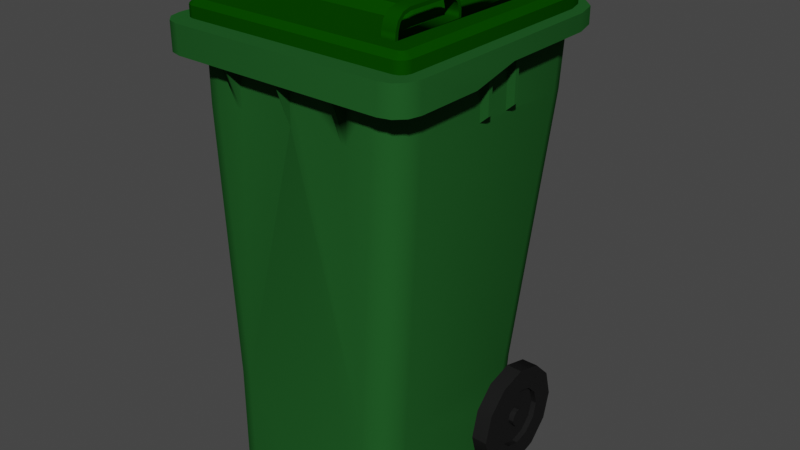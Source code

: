 # Source: Tong_Sampah_besar.blend  (saved by Blender 3.3.6; exported with 4.5.12 LTS)
import bpy
from mathutils import Matrix  # noqa: F401  (used for matrix-valued properties, if any)

bpy.ops.wm.read_factory_settings(use_empty=True)
scene = bpy.context.scene
scene.name = 'Scene'

# ---- collections
col_collection = bpy.data.collections.new('Collection'); scene.collection.children.link(col_collection)

# ---- materials (node trees are filled in below, after node groups)
mat_badan = bpy.data.materials.new('badan')
mat_badan.diffuse_color = (0.016, 0.09531, 0.02029, 1.0)
mat_roda = bpy.data.materials.new('roda')
mat_roda.diffuse_color = (0.01266, 0.01266, 0.01266, 1.0)
mat_kepala = bpy.data.materials.new('kepala')
mat_kepala.diffuse_color = (0.001997, 0.05591, 0.0, 1.0)

# ---- node groups
ng_auto_smooth = bpy.data.node_groups.new('Auto Smooth', 'GeometryNodeTree')
_s = ng_auto_smooth.interface.new_socket(name='Geometry', in_out='OUTPUT', socket_type='NodeSocketGeometry')
_s = ng_auto_smooth.interface.new_socket(name='Geometry', in_out='INPUT', socket_type='NodeSocketGeometry')
_s = ng_auto_smooth.interface.new_socket(name='Angle', in_out='INPUT', socket_type='NodeSocketFloat')
_s.subtype = 'ANGLE'
_s.min_value = 0.0
_s.max_value = 3.142
ng_auto_smooth.is_modifier = True
_N = ng_auto_smooth.nodes; _L = ng_auto_smooth.links
n0 = _N.new('NodeGroupOutput'); n0.name = 'Group Output'; n0.location = (480, -100)
n1 = _N.new('NodeGroupInput'); n1.name = 'Group Input'; n1.location = (-420, -300)
n2 = _N.new('NodeGroupInput'); n2.name = 'Group Input.001'; n2.location = (-60, -100)
n3 = _N.new('GeometryNodeSetShadeSmooth'); n3.name = 'Set Shade Smooth'; n3.location = (120, -100)
n3.domain = 'EDGE'
n4 = _N.new('GeometryNodeSetShadeSmooth'); n4.name = 'Set Shade Smooth.001'; n4.location = (300, -100)
n5 = _N.new('GeometryNodeInputMeshEdgeAngle'); n5.name = 'Edge Angle'; n5.location = (-420, -220)
n6 = _N.new('GeometryNodeInputEdgeSmooth'); n6.name = 'Is Edge Smooth'; n6.location = (-60, -160)
n7 = _N.new('GeometryNodeInputShadeSmooth'); n7.name = 'Is Face Smooth'; n7.location = (-240, -340)
n8 = _N.new('FunctionNodeBooleanMath'); n8.name = 'Boolean Math'; n8.location = (-60, -220)
n9 = _N.new('FunctionNodeCompare'); n9.name = 'Compare'; n9.location = (-240, -180)
n9.operation = 'LESS_EQUAL'
_L.new(n5.outputs[0], n9.inputs[0])
_L.new(n4.outputs[0], n0.inputs[0])
_L.new(n1.outputs[1], n9.inputs[1])
_L.new(n9.outputs[0], n8.inputs[0])
_L.new(n7.outputs[0], n8.inputs[1])
_L.new(n2.outputs[0], n3.inputs[0])
_L.new(n6.outputs[0], n3.inputs[1])
_L.new(n3.outputs[0], n4.inputs[0])
_L.new(n8.outputs[0], n3.inputs[2])
n0.is_active_output = True

# ---- material node trees

# ---- world
world_world = bpy.data.worlds.new('World'); scene.world = world_world
world_world.use_nodes = True; world_world.node_tree.nodes.clear()
_N = world_world.node_tree.nodes; _L = world_world.node_tree.links
n0 = _N.new('ShaderNodeOutputWorld'); n0.name = 'World Output'; n0.location = (300, 300)
n1 = _N.new('ShaderNodeBackground'); n1.name = 'Background'; n1.location = (10, 300)
n1.inputs[0].default_value = (0.05088, 0.05088, 0.05088, 1.0)
_L.new(n1.outputs[0], n0.inputs[0])
n0.is_active_output = True
world_world.color = (0.05088, 0.05088, 0.05088)
world_world.use_sun_shadow = False
world_world.sun_shadow_jitter_overblur = 0.0

# ---- meshes
me_g_48a814b1_e51f_41e1_b2d6_94a860327691_3614c7da_fe98_4ba6_bece = bpy.data.meshes.new('G-48a814b1-e51f-41e1-b2d6-94a860327691:3614c7da-fe98-4ba6-bece-')
me_g_48a814b1_e51f_41e1_b2d6_94a860327691_3614c7da_fe98_4ba6_bece.from_pydata([(0.1415, -0.36, -0.11), (1.192e-06, -0.36, -0.11), (1.192e-06, -0.3664, -0.11), (0.1415, -0.3664, -0.11), (0.169, -0.359, -0.11), (0.1658, -0.3535, -0.11), (0.1891, -0.3389, -0.11), (0.1836, -0.3357, -0.11), (0.1965, -0.3114, -0.11), (0.1965, -0.03837, -0.11), (0.1902, -0.03921, -0.11), (0.1891, -0.01087, -0.11), (0.1843, -0.01722, -0.11), (1.192e-06, -0.01087, -0.11), (1.192e-06, -0.01722, -0.11), (0.1902, -0.3114, -0.11), (1.192e-06, -0.3664, 0.6744), (0.1415, -0.3664, 0.1243), (0.0007858, -0.3664, 0.6744), (0.1118, -0.3664, 0.6744), (0.169, -0.3664, 0.6634), (0.169, -0.3664, 0.7569), (0.1206, -0.3664, 0.6744), (0.1206, -0.3664, 0.7569), (0.0007858, -0.3664, 0.7569), (0.1118, -0.3664, 0.7569), (1.192e-06, -0.3972, 0.7569), (0.0007858, -0.3972, 0.7569), (0.2625, -0.2233, 0.7569), (0.224, -0.3114, 0.7569), (0.224, -0.2233, 0.7569), (0.2625, -0.3581, 0.7569), (0.2562, -0.3815, 0.7569), (0.2166, -0.3389, 0.7569), (0.2391, -0.3986, 0.7569), (0.1965, -0.359, 0.7569), (0.2158, -0.4049, 0.7569), (1.192e-06, -0.4049, 0.7569), (0.1118, -0.3972, 0.7569), (0.1206, -0.3972, 0.7569), (0.2405, -0.1606, 0.7711), (0.224, -0.1606, 0.7711), (0.2625, -0.1258, 0.7789), (0.2405, -0.1518, 0.773), (0.224, -0.1518, 0.773), (0.224, -0.1258, 0.7789), (0.224, -0.3114, 0.6634), (0.224, 0.0596, 0.6634), (0.224, -0.1518, 0.6744), (0.224, 0.07163, 0.7789), (0.224, -0.07869, 0.7789), (0.224, -0.07869, 0.6744), (0.224, -0.08749, 0.6744), (0.224, -0.08749, 0.7789), (0.224, -0.1606, 0.6744), (0.2166, -0.3389, 0.6634), (0.1965, -0.359, 0.6634), (0.169, -0.359, 0.1243), (0.1891, -0.3389, 0.1243), (0.1965, -0.3114, 0.1243), (0.1965, -0.01396, 0.1243), (0.1891, 0.01354, 0.1243), (0.2166, 0.0871, 0.6634), (0.1891, 0.00385, 0.03131), (0.1965, -0.02365, 0.03131), (0.169, 0.03367, 0.1243), (0.169, 0.02398, 0.03131), (0.1415, 0.03135, 0.03131), (0.1415, 0.04104, 0.1243), (0.169, 0.1152, 0.6695), (0.169, 0.1146, 0.6634), (0.1613, 0.1152, 0.6695), (0.03517, 0.1152, 0.6695), (1.192e-06, 0.03135, 0.03131), (1.192e-06, 0.1266, 0.7789), (0.02637, 0.1152, 0.6695), (0.02637, 0.1266, 0.7789), (0.1525, 0.1266, 0.7789), (0.03517, 0.1266, 0.7789), (0.1525, 0.1152, 0.6695), (0.1965, 0.1193, 0.7789), (0.1965, 0.1072, 0.6634), (0.169, 0.1266, 0.7789), (0.2166, 0.09913, 0.7789), (0.2405, -0.08749, 0.7789), (0.2625, 0.07163, 0.7789), (0.2405, -0.07869, 0.7789), (0.25, 0.1184, 0.7789), (0.169, 0.1651, 0.7789), (0.1613, 0.1266, 0.7789), (0.1613, 0.1651, 0.7789), (0.2158, 0.1526, 0.7789), (0.2625, -0.3581, 0.8119), (0.2625, 0.07163, 0.8119), (0.25, 0.1184, 0.8119), (0.2158, 0.1526, 0.8119), (0.169, 0.1651, 0.8119), (0.1613, 0.1651, 0.8119), (0.1525, 0.1651, 0.8119), (0.1525, 0.1651, 0.7789), (0.1613, 0.1486, 0.8119), (0.1525, 0.1486, 0.8119), (0.03517, 0.1651, 0.8119), (0.03517, 0.1486, 0.8119), (0.1525, 0.1904, 0.8284), (0.1525, 0.1922, 0.835), (0.1525, 0.1954, 0.8427), (0.1525, 0.197, 0.8398), (0.1525, 0.2036, 0.8449), (0.1525, 0.2036, 0.8416), (0.1525, 0.2102, 0.8398), (0.1525, 0.2119, 0.8427), (0.1525, 0.2151, 0.835), (0.1525, 0.2179, 0.8366), (0.1525, 0.2168, 0.8284), (0.1525, 0.2201, 0.8284), (0.1525, 0.2113, 0.7864), (0.1613, 0.2201, 0.8284), (0.1613, 0.2113, 0.7864), (0.1613, 0.2179, 0.8366), (0.1613, 0.1364, 0.7137), (0.1613, 0.1295, 0.676), (0.1613, 0.1231, 0.6712), (0.1613, 0.1332, 0.6831), (0.1613, 0.1384, 0.7207), (0.1613, 0.1429, 0.7264), (0.1613, 0.1492, 0.7299), (0.1613, 0.1862, 0.7516), (0.1613, 0.1954, 0.8427), (0.1613, 0.2119, 0.8427), (0.1613, 0.2036, 0.8449), (0.1613, 0.1651, 0.8228), (0.03517, 0.1651, 0.7789), (0.03517, 0.1492, 0.7299), (0.03517, 0.1862, 0.7516), (0.03517, 0.1904, 0.8284), (0.03517, 0.1922, 0.835), (0.03517, 0.1954, 0.8427), (0.03517, 0.197, 0.8398), (0.03517, 0.2036, 0.8416), (0.03517, 0.2036, 0.8449), (0.03517, 0.2102, 0.8398), (0.03517, 0.2119, 0.8427), (0.03517, 0.2151, 0.835), (0.03517, 0.2179, 0.8366), (0.03517, 0.2168, 0.8284), (0.1525, 0.2151, 0.8218), (0.03517, 0.2151, 0.8218), (0.1525, 0.2102, 0.817), (0.03517, 0.2102, 0.817), (0.1525, 0.2036, 0.8152), (0.03517, 0.2036, 0.8152), (0.1525, 0.197, 0.817), (0.03517, 0.197, 0.817), (0.1525, 0.1922, 0.8218), (0.03517, 0.1922, 0.8218), (0.02637, 0.2036, 0.8416), (0.02637, 0.2102, 0.8398), (0.02637, 0.197, 0.8398), (0.02637, 0.2036, 0.8449), (0.02637, 0.2119, 0.8427), (0.02637, 0.2151, 0.835), (0.02637, 0.2179, 0.8366), (0.02637, 0.2168, 0.8284), (0.02637, 0.2201, 0.8284), (0.02637, 0.2113, 0.7864), (0.03517, 0.2201, 0.8284), (0.03517, 0.2113, 0.7864), (0.02637, 0.1954, 0.8427), (0.02637, 0.1922, 0.835), (1.192e-06, 0.1922, 0.835), (1.192e-06, 0.197, 0.8398), (1.192e-06, 0.1904, 0.8284), (0.02637, 0.1904, 0.8284), (1.192e-06, 0.1922, 0.8218), (0.02637, 0.1922, 0.8218), (1.192e-06, 0.197, 0.817), (0.02637, 0.197, 0.817), (1.192e-06, 0.2036, 0.8152), (0.02637, 0.2036, 0.8152), (1.192e-06, 0.2102, 0.817), (0.02637, 0.2102, 0.817), (1.192e-06, 0.2151, 0.8218), (0.02637, 0.2151, 0.8218), (1.192e-06, 0.2168, 0.8284), (1.192e-06, 0.2151, 0.835), (1.192e-06, 0.2102, 0.8398), (1.192e-06, 0.2036, 0.8416), (0.02637, 0.1862, 0.7516), (0.02637, 0.1492, 0.7299), (0.03517, 0.1429, 0.7264), (0.02637, 0.1429, 0.7264), (0.03517, 0.1384, 0.7207), (0.03517, 0.1364, 0.7137), (0.03517, 0.1332, 0.6831), (0.03517, 0.1295, 0.676), (0.03517, 0.1231, 0.6712), (0.02637, 0.1231, 0.6712), (0.02637, 0.1295, 0.676), (0.02637, 0.1332, 0.6831), (0.02637, 0.1364, 0.7137), (0.02637, 0.1384, 0.7207), (0.02637, 0.1651, 0.7789), (0.02637, 0.1651, 0.8119), (0.02637, 0.1486, 0.8119), (0.1525, 0.1862, 0.7516), (0.1525, 0.1492, 0.7299), (0.1525, 0.1429, 0.7264), (0.1525, 0.1384, 0.7207), (0.1525, 0.1364, 0.7137), (0.1525, 0.1332, 0.6831), (0.1525, 0.1295, 0.676), (0.1525, 0.1231, 0.6712), (1.192e-06, 0.1651, 0.7789), (1.192e-06, 0.1651, 0.8119), (1.192e-06, 0.1486, 0.8119), (0.2149, -0.3625, 0.8119), (1.192e-06, -0.3625, 0.8119), (1.192e-06, -0.3689, 0.8119), (0.2158, -0.3689, 0.8119), (0.226, -0.3661, 0.8119), (0.2227, -0.3605, 0.8119), (0.2335, -0.3586, 0.8119), (0.2278, -0.3554, 0.8119), (0.2363, -0.3484, 0.8119), (0.2363, 0.08137, 0.8119), (0.2299, 0.08053, 0.8119), (0.2273, 0.115, 0.8119), (0.2216, 0.1117, 0.8119), (0.2026, 0.1396, 0.8119), (0.1993, 0.1339, 0.8119), (0.169, 0.1486, 0.8119), (0.1682, 0.1423, 0.8119), (1.192e-06, 0.1423, 0.8119), (0.2299, -0.3475, 0.8119), (0.2158, -0.4049, 0.8119), (1.192e-06, -0.4049, 0.8119), (0.2391, -0.3986, 0.8119), (0.2562, -0.3815, 0.8119), (0.1682, 0.1423, 0.8271), (1.192e-06, 0.1423, 0.8271), (1.192e-06, 0.1391, 0.8271), (1.192e-06, 0.1391, 0.8119), (0.2149, -0.3625, 0.8271), (0.2145, -0.3594, 0.8271), (1.192e-06, -0.3625, 0.8271), (0.2227, -0.3605, 0.8271), (0.2211, -0.3576, 0.8271), (0.2278, -0.3554, 0.8271), (0.225, -0.3537, 0.8271), (0.2299, -0.3475, 0.8271), (0.2299, 0.08053, 0.8271), (0.2267, 0.08011, 0.8271), (0.2216, 0.1117, 0.8271), (0.2187, 0.1101, 0.8271), (0.1993, 0.1339, 0.8271), (0.1977, 0.1311, 0.8271), (0.1677, 0.1391, 0.8271), (0.2267, -0.3471, 0.8271), (1.192e-06, -0.3594, 0.8271), (1.192e-06, -0.3594, 0.8119), (0.2145, -0.3594, 0.7865), (1.192e-06, -0.3594, 0.7865), (0.2211, -0.3576, 0.7865), (0.225, -0.3537, 0.7865), (0.2267, -0.3471, 0.7865), (0.2267, 0.08011, 0.7865), (0.2187, 0.1101, 0.7865), (0.1977, 0.1311, 0.7865), (0.1677, 0.1391, 0.7865), (1.192e-06, 0.1391, 0.7865), (0.1652, 0.1086, 0.7865), (0.1878, 0.1027, 0.7865), (0.2016, 0.08916, 0.7865), (0.2077, 0.06701, 0.7865), (0.2077, -0.3403, 0.7865), (1.192e-06, -0.3403, 0.7865), (1.192e-06, 0.1086, 0.7865), (0.1477, -0.02758, -0.0497), (0.1589, -0.03792, -0.0497), (0.1638, -0.05487, -0.0497), (0.1294, -0.02304, -0.0497), (1.192e-06, -0.02304, -0.0497), (1.192e-06, -0.3403, -0.0497), (0.1638, -0.3403, -0.0497), (0.2405, -0.08749, 0.689), (0.2405, -0.07869, 0.689), (0.1965, 0.05061, 0.01318), (0.1965, 0.03135, 0.03131), (1.192e-06, 0.05061, 0.01318), (0.1965, 0.03135, -0.03139), (0.1965, 0.05061, -0.01327), (0.1965, -0.03018, -0.03139), (0.1891, -0.002682, -0.03139), (1.192e-06, -0.002682, -0.03139), (1.192e-06, 0.03135, -0.03139), (1.192e-06, 0.05061, -0.01327), (0.2405, -0.1518, 0.689), (0.2405, -0.1606, 0.689), (1.192e-06, -0.01722, -0.0592), (0.1843, -0.01722, -0.0592), (0.1902, -0.3114, -0.0592), (0.1658, -0.3535, -0.0592), (0.1836, -0.3357, -0.0592), (0.1902, -0.03921, -0.0592), (1.192e-06, -0.36, -0.0592), (0.1415, -0.36, -0.0592), (-0.1415, -0.36, -0.11), (-0.1658, -0.3535, -0.11), (-0.1415, -0.3664, -0.11), (-0.1836, -0.3357, -0.11), (-0.169, -0.359, -0.11), (-0.1901, -0.3114, -0.11), (-0.1965, -0.3114, -0.11), (-0.1901, -0.03921, -0.11), (-0.1843, -0.01722, -0.11), (-0.1965, -0.03837, -0.11), (-0.1891, -0.01087, -0.11), (-0.1891, -0.3389, -0.11), (-0.1658, -0.3535, -0.0592), (-0.1415, -0.36, -0.0592), (-0.1901, -0.3114, -0.0592), (-0.1843, -0.01722, -0.0592), (-0.1901, -0.03921, -0.0592), (-0.1836, -0.3357, -0.0592), (-0.1891, -0.002682, -0.03139), (-0.1965, -0.03018, -0.03139), (-0.1965, -0.3114, 0.1243), (-0.1965, -0.01396, 0.1243), (-0.1965, -0.02365, 0.03131), (-0.1891, -0.3389, 0.1243), (-0.169, -0.359, 0.1243), (-0.1415, -0.3664, 0.1243), (-0.1118, -0.3664, 0.7569), (-0.0007834, -0.3664, 0.6744), (-0.0007834, -0.3664, 0.7569), (-0.1118, -0.3664, 0.6744), (-0.1206, -0.3664, 0.6744), (-0.169, -0.3664, 0.6634), (-0.169, -0.3664, 0.7569), (-0.1206, -0.3664, 0.7569), (-0.2166, -0.3389, 0.7569), (-0.2625, -0.3581, 0.7569), (-0.224, -0.3114, 0.7569), (-0.1965, -0.359, 0.7569), (-0.2391, -0.3986, 0.7569), (-0.2157, -0.4049, 0.7569), (-0.1206, -0.3972, 0.7569), (-0.1118, -0.3972, 0.7569), (-0.0007834, -0.3972, 0.7569), (-0.2562, -0.3815, 0.7569), (-0.224, -0.2233, 0.7569), (-0.2625, -0.2233, 0.7569), (-0.224, -0.3114, 0.6634), (-0.2166, -0.3389, 0.6634), (-0.224, -0.1606, 0.6744), (-0.224, -0.1606, 0.7711), (-0.224, -0.1518, 0.6744), (-0.224, -0.1258, 0.7789), (-0.224, -0.1518, 0.773), (-0.224, -0.08749, 0.6744), (-0.224, -0.08749, 0.7789), (-0.224, 0.0596, 0.6634), (-0.224, -0.07869, 0.6744), (-0.224, 0.07163, 0.7789), (-0.224, -0.07869, 0.7789), (-0.2405, -0.1518, 0.773), (-0.2625, -0.1258, 0.7789), (-0.2405, -0.1606, 0.7711), (-0.1965, 0.1193, 0.7789), (-0.25, 0.1184, 0.7789), (-0.2157, 0.1526, 0.7789), (-0.169, 0.1651, 0.7789), (-0.1613, 0.1651, 0.7789), (-0.169, 0.1266, 0.7789), (-0.1613, 0.1266, 0.7789), (-0.2166, 0.09913, 0.7789), (-0.2405, -0.07869, 0.7789), (-0.2405, -0.08749, 0.7789), (-0.2625, 0.07163, 0.7789), (-0.25, 0.1184, 0.8119), (-0.2157, 0.1526, 0.8119), (-0.2157, -0.3689, 0.8119), (-0.226, -0.3661, 0.8119), (-0.2391, -0.3986, 0.8119), (-0.2335, -0.3586, 0.8119), (-0.2562, -0.3815, 0.8119), (-0.2363, -0.3484, 0.8119), (-0.2625, -0.3581, 0.8119), (-0.2363, 0.08137, 0.8119), (-0.2625, 0.07163, 0.8119), (-0.2272, 0.115, 0.8119), (-0.2026, 0.1396, 0.8119), (-0.169, 0.1651, 0.8119), (-0.169, 0.1486, 0.8119), (-0.1613, 0.1651, 0.8119), (-0.1613, 0.1486, 0.8119), (-0.2157, -0.4049, 0.8119), (-0.2149, -0.3625, 0.8119), (-0.2227, -0.3605, 0.8119), (-0.2278, -0.3554, 0.8119), (-0.2299, -0.3475, 0.8119), (-0.2299, 0.08053, 0.8119), (-0.2216, 0.1117, 0.8119), (-0.1993, 0.1339, 0.8119), (-0.1682, 0.1423, 0.8119), (-0.03517, 0.1486, 0.8119), (-0.02637, 0.1486, 0.8119), (-0.1525, 0.1486, 0.8119), (-0.2227, -0.3605, 0.8271), (-0.2149, -0.3625, 0.8271), (-0.2145, -0.3594, 0.8271), (-0.2211, -0.3576, 0.8271), (-0.225, -0.3537, 0.8271), (-0.2267, -0.3471, 0.8271), (-0.2299, -0.3475, 0.8271), (-0.2267, 0.08011, 0.8271), (-0.2299, 0.08053, 0.8271), (-0.2187, 0.1101, 0.8271), (-0.1977, 0.1311, 0.8271), (-0.1993, 0.1339, 0.8271), (-0.1677, 0.1391, 0.8271), (-0.1682, 0.1423, 0.8271), (-0.2216, 0.1117, 0.8271), (-0.2278, -0.3554, 0.8271), (-0.2145, -0.3594, 0.7865), (-0.1652, 0.1086, 0.7865), (-0.1677, 0.1391, 0.7865), (-0.1977, 0.1311, 0.7865), (-0.1878, 0.1027, 0.7865), (-0.2187, 0.1101, 0.7865), (-0.2016, 0.08916, 0.7865), (-0.2267, 0.08011, 0.7865), (-0.2077, 0.06701, 0.7865), (-0.2267, -0.3471, 0.7865), (-0.2077, -0.3403, 0.7865), (-0.225, -0.3537, 0.7865), (-0.2211, -0.3576, 0.7865), (-0.1638, -0.3403, -0.0497), (-0.1638, -0.05487, -0.0497), (-0.1477, -0.02758, -0.0497), (-0.1589, -0.03792, -0.0497), (-0.1294, -0.02304, -0.0497), (-0.02637, 0.1651, 0.8119), (-0.02637, 0.1651, 0.7789), (-0.02637, 0.1266, 0.7789), (-0.1525, 0.1152, 0.6695), (-0.169, 0.1146, 0.6634), (-0.1613, 0.1152, 0.6695), (-0.1525, 0.1266, 0.7789), (-0.03517, 0.1152, 0.6695), (-0.03517, 0.1266, 0.7789), (-0.02637, 0.1152, 0.6695), (-0.1415, 0.04104, 0.1243), (-0.1415, 0.03135, 0.03131), (-0.169, 0.1152, 0.6695), (-0.1525, 0.1231, 0.6712), (-0.1613, 0.1231, 0.6712), (-0.1613, 0.2113, 0.7864), (-0.1613, 0.1954, 0.8427), (-0.1613, 0.1651, 0.8228), (-0.1613, 0.2119, 0.8427), (-0.1613, 0.2036, 0.8449), (-0.1613, 0.2179, 0.8366), (-0.1613, 0.2201, 0.8284), (-0.1613, 0.1862, 0.7516), (-0.1613, 0.1492, 0.7299), (-0.1613, 0.1429, 0.7264), (-0.1613, 0.1384, 0.7207), (-0.1613, 0.1364, 0.7137), (-0.1613, 0.1332, 0.6831), (-0.1613, 0.1295, 0.676), (-0.1525, 0.1651, 0.7789), (-0.1525, 0.1651, 0.8119), (-0.03517, 0.1651, 0.7789), (-0.03517, 0.1651, 0.8119), (-0.03517, 0.1904, 0.8284), (-0.02637, 0.1904, 0.8284), (-0.02637, 0.1862, 0.7516), (-0.02637, 0.1922, 0.8218), (-0.02637, 0.197, 0.817), (-0.02637, 0.2036, 0.8152), (-0.02637, 0.2102, 0.817), (-0.02637, 0.2113, 0.7864), (-0.03517, 0.1862, 0.7516), (-0.03517, 0.2113, 0.7864), (-0.02637, 0.1492, 0.7299), (-0.03517, 0.1492, 0.7299), (-0.02637, 0.1429, 0.7264), (-0.03517, 0.1429, 0.7264), (-0.02637, 0.1384, 0.7207), (-0.03517, 0.1384, 0.7207), (-0.02637, 0.1364, 0.7137), (-0.03517, 0.1364, 0.7137), (-0.02637, 0.1332, 0.6831), (-0.03517, 0.1332, 0.6831), (-0.02637, 0.1295, 0.676), (-0.03517, 0.1295, 0.676), (-0.02637, 0.1231, 0.6712), (-0.03517, 0.1231, 0.6712), (-0.03517, 0.1922, 0.8218), (-0.03517, 0.2151, 0.8218), (-0.03517, 0.2102, 0.817), (-0.03517, 0.197, 0.817), (-0.03517, 0.2036, 0.8152), (-0.03517, 0.1922, 0.835), (-0.03517, 0.197, 0.8398), (-0.03517, 0.2102, 0.8398), (-0.03517, 0.2036, 0.8416), (-0.03517, 0.2151, 0.835), (-0.03517, 0.2168, 0.8284), (-0.1525, 0.2151, 0.8218), (-0.1525, 0.2102, 0.817), (-0.1525, 0.2168, 0.8284), (-0.1525, 0.2151, 0.835), (-0.1525, 0.2102, 0.8398), (-0.1525, 0.2036, 0.8416), (-0.1525, 0.197, 0.8398), (-0.1525, 0.1922, 0.835), (-0.1525, 0.1904, 0.8284), (-0.1525, 0.1922, 0.8218), (-0.1525, 0.197, 0.817), (-0.1525, 0.2036, 0.8152), (-0.1525, 0.1862, 0.7516), (-0.1525, 0.1954, 0.8427), (-0.1525, 0.2036, 0.8449), (-0.1525, 0.2119, 0.8427), (-0.1525, 0.2179, 0.8366), (-0.1525, 0.2201, 0.8284), (-0.1525, 0.2113, 0.7864), (-0.1525, 0.1492, 0.7299), (-0.1525, 0.1429, 0.7264), (-0.1525, 0.1384, 0.7207), (-0.1525, 0.1364, 0.7137), (-0.1525, 0.1332, 0.6831), (-0.1525, 0.1295, 0.676), (-0.03517, 0.1954, 0.8427), (-0.02637, 0.1954, 0.8427), (-0.02637, 0.1922, 0.835), (-0.02637, 0.197, 0.8398), (-0.02637, 0.2036, 0.8416), (-0.02637, 0.2102, 0.8398), (-0.02637, 0.2151, 0.835), (-0.02637, 0.2168, 0.8284), (-0.02637, 0.2151, 0.8218), (-0.02637, 0.2201, 0.8284), (-0.03517, 0.2201, 0.8284), (-0.03517, 0.2179, 0.8366), (-0.02637, 0.2179, 0.8366), (-0.02637, 0.2119, 0.8427), (-0.02637, 0.2036, 0.8449), (-0.03517, 0.2036, 0.8449), (-0.03517, 0.2119, 0.8427), (-0.1965, 0.1072, 0.6634), (-0.169, 0.03367, 0.1243), (-0.169, 0.02398, 0.03131), (-0.1891, 0.00385, 0.03131), (-0.1891, 0.01354, 0.1243), (-0.2166, 0.0871, 0.6634), (-0.1965, -0.359, 0.6634), (-0.1965, 0.03135, 0.03131), (-0.1965, 0.05061, 0.01318), (-0.1965, 0.05061, -0.01327), (-0.1965, 0.03135, -0.03139), (-0.2405, -0.07869, 0.689), (-0.2405, -0.08749, 0.689), (-0.2405, -0.1518, 0.689), (-0.2405, -0.1606, 0.689)], [], [(0, 1, 2), (0, 2, 3), (4, 5, 3), (6, 7, 4), (8, 7, 6), (9, 10, 8), (9, 11, 12), (11, 13, 14), (11, 14, 12), (9, 12, 10), (8, 10, 15), (8, 15, 7), (7, 5, 4), (5, 0, 3), (16, 17, 18), (16, 2, 3), (16, 3, 17), (19, 17, 20), (21, 22, 20), (23, 22, 21), (19, 20, 22), (24, 19, 25), (24, 18, 17), (24, 17, 19), (26, 16, 18), (26, 18, 27), (24, 27, 18), (28, 29, 30), (31, 29, 28), (31, 32, 33), (32, 34, 35), (34, 36, 35), (36, 37, 38), (27, 37, 26), (25, 27, 24), (38, 37, 27), (38, 27, 25), (36, 38, 39), (21, 39, 23), (36, 21, 35), (36, 39, 21), (32, 35, 33), (31, 33, 29), (28, 30, 40), (40, 30, 41), (42, 40, 43), (43, 44, 45), (42, 43, 45), (28, 40, 42), (30, 29, 46), (47, 48, 46), (49, 50, 47), (47, 50, 51), (47, 51, 52), (53, 45, 52), (45, 44, 48), (47, 52, 48), (52, 45, 48), (48, 54, 46), (41, 30, 54), (54, 30, 46), (46, 33, 55), (29, 33, 46), (55, 35, 56), (33, 35, 55), (21, 20, 56), (21, 56, 35), (20, 57, 56), (20, 17, 57), (55, 56, 58), (56, 57, 58), (46, 55, 59), (59, 55, 58), (47, 46, 60), (60, 46, 59), (47, 60, 61), (62, 47, 61), (61, 60, 63), (63, 60, 64), (65, 61, 66), (66, 61, 63), (65, 67, 68), (65, 66, 67), (69, 70, 71), (72, 70, 68), (68, 67, 73), (74, 75, 73), (76, 75, 74), (72, 68, 73), (72, 73, 75), (77, 72, 78), (77, 79, 72), (71, 70, 79), (79, 70, 72), (80, 81, 69), (69, 81, 70), (80, 69, 82), (81, 83, 62), (80, 83, 81), (62, 49, 47), (83, 49, 62), (42, 84, 85), (42, 45, 53), (42, 53, 84), (85, 84, 86), (86, 50, 49), (87, 49, 83), (87, 83, 80), (80, 82, 88), (82, 89, 90), (82, 90, 88), (87, 80, 91), (91, 80, 88), (85, 86, 87), (87, 86, 49), (28, 92, 31), (42, 92, 28), (93, 42, 85), (93, 92, 42), (94, 85, 87), (94, 93, 85), (95, 87, 91), (95, 94, 87), (96, 91, 88), (95, 91, 96), (96, 88, 90), (96, 90, 97), (97, 90, 98), (98, 90, 99), (100, 98, 101), (97, 98, 100), (98, 102, 101), (101, 102, 103), (104, 98, 101), (105, 104, 101), (106, 105, 101), (107, 105, 106), (108, 107, 106), (109, 107, 108), (110, 109, 108), (111, 110, 108), (112, 110, 111), (113, 112, 111), (113, 114, 112), (115, 114, 113), (115, 116, 114), (117, 116, 115), (117, 118, 116), (119, 117, 115), (119, 115, 113), (120, 89, 71), (121, 71, 122), (120, 121, 123), (120, 71, 121), (124, 89, 120), (125, 89, 124), (126, 89, 125), (127, 90, 126), (118, 90, 127), (117, 97, 118), (117, 119, 128), (129, 130, 128), (119, 129, 128), (117, 131, 97), (117, 128, 131), (118, 97, 90), (90, 89, 126), (89, 71, 77), (77, 71, 79), (89, 77, 99), (89, 99, 90), (77, 78, 132), (77, 132, 99), (132, 78, 133), (134, 132, 133), (134, 102, 132), (135, 102, 134), (135, 103, 102), (136, 103, 135), (137, 103, 136), (138, 137, 136), (139, 137, 138), (140, 137, 139), (141, 140, 139), (142, 140, 141), (143, 142, 141), (144, 142, 143), (144, 143, 145), (143, 114, 145), (112, 114, 143), (145, 146, 147), (114, 146, 145), (148, 149, 147), (148, 147, 146), (150, 151, 149), (150, 149, 148), (152, 153, 151), (152, 151, 150), (154, 155, 153), (154, 153, 152), (135, 155, 104), (104, 155, 154), (136, 135, 105), (105, 135, 104), (107, 138, 136), (107, 136, 105), (109, 139, 138), (109, 138, 107), (110, 141, 139), (110, 139, 109), (112, 143, 141), (112, 141, 110), (145, 143, 147), (143, 141, 138), (141, 139, 138), (143, 138, 136), (136, 135, 155), (153, 136, 155), (149, 153, 151), (147, 153, 149), (143, 136, 147), (147, 136, 153), (141, 156, 139), (141, 157, 156), (139, 156, 158), (139, 158, 138), (156, 158, 159), (157, 156, 159), (160, 157, 159), (161, 157, 160), (162, 161, 160), (162, 163, 161), (164, 163, 162), (164, 165, 163), (166, 167, 165), (166, 165, 164), (166, 145, 167), (166, 144, 145), (144, 166, 164), (144, 164, 162), (144, 162, 142), (142, 162, 160), (142, 160, 140), (140, 160, 159), (140, 159, 137), (137, 159, 168), (159, 158, 168), (158, 169, 168), (158, 170, 169), (158, 171, 170), (169, 172, 173), (170, 172, 169), (173, 174, 175), (172, 174, 173), (175, 176, 177), (175, 174, 176), (177, 178, 179), (177, 176, 178), (179, 180, 181), (179, 178, 180), (181, 182, 183), (181, 180, 182), (163, 183, 184), (184, 183, 182), (161, 163, 185), (185, 163, 184), (161, 186, 157), (161, 185, 186), (157, 187, 156), (157, 186, 187), (156, 171, 158), (156, 187, 171), (177, 175, 169), (175, 173, 169), (157, 169, 158), (157, 158, 156), (161, 169, 157), (163, 183, 161), (183, 181, 177), (181, 179, 177), (183, 169, 161), (183, 177, 169), (177, 188, 175), (179, 188, 177), (181, 188, 179), (165, 188, 181), (183, 165, 181), (163, 165, 183), (167, 134, 188), (167, 188, 165), (167, 149, 134), (147, 149, 167), (145, 147, 167), (149, 151, 134), (151, 153, 134), (153, 155, 134), (155, 135, 134), (133, 189, 134), (134, 189, 188), (190, 191, 133), (133, 191, 189), (133, 78, 190), (190, 78, 192), (192, 78, 193), (193, 78, 194), (194, 78, 195), (195, 78, 196), (78, 72, 196), (78, 72, 75), (78, 75, 76), (72, 75, 196), (196, 75, 197), (76, 197, 75), (198, 197, 76), (199, 198, 76), (200, 199, 76), (201, 200, 76), (191, 201, 76), (189, 191, 76), (202, 189, 76), (188, 189, 202), (188, 202, 203), (173, 188, 203), (173, 203, 204), (169, 173, 204), (168, 169, 204), (137, 168, 103), (103, 168, 204), (102, 203, 103), (103, 203, 204), (102, 132, 202), (102, 202, 203), (102, 99, 132), (98, 99, 102), (205, 99, 98), (104, 205, 98), (154, 205, 104), (152, 205, 154), (150, 205, 152), (148, 205, 150), (116, 205, 148), (146, 116, 148), (114, 116, 146), (118, 205, 116), (118, 127, 205), (127, 206, 205), (126, 206, 127), (205, 206, 99), (99, 206, 77), (206, 207, 77), (126, 207, 206), (125, 207, 126), (125, 208, 207), (125, 124, 208), (207, 208, 77), (208, 209, 77), (124, 209, 208), (124, 120, 209), (120, 210, 209), (120, 123, 210), (209, 210, 77), (210, 211, 77), (123, 211, 210), (123, 121, 211), (121, 212, 211), (122, 212, 121), (211, 212, 77), (77, 212, 79), (122, 79, 212), (71, 79, 122), (78, 76, 132), (132, 76, 202), (76, 213, 202), (76, 74, 213), (203, 202, 214), (214, 202, 213), (203, 214, 204), (204, 214, 215), (216, 217, 218), (219, 216, 218), (220, 221, 219), (222, 223, 220), (224, 223, 222), (225, 226, 224), (225, 227, 228), (227, 229, 230), (229, 231, 230), (231, 100, 232), (232, 100, 101), (232, 101, 103), (103, 204, 233), (204, 215, 233), (232, 103, 233), (230, 231, 232), (227, 230, 228), (225, 228, 226), (224, 226, 234), (224, 234, 223), (223, 221, 220), (221, 216, 219), (235, 218, 236), (237, 219, 235), (238, 220, 237), (92, 222, 238), (93, 224, 92), (93, 94, 225), (94, 95, 227), (95, 96, 229), (96, 97, 100), (96, 100, 231), (229, 96, 231), (227, 95, 229), (94, 227, 225), (93, 225, 224), (92, 224, 222), (238, 222, 220), (237, 220, 219), (219, 218, 235), (236, 36, 235), (236, 37, 36), (235, 36, 34), (235, 34, 237), (237, 34, 32), (237, 32, 238), (31, 238, 32), (92, 238, 31), (131, 100, 97), (131, 101, 100), (128, 106, 101), (128, 101, 131), (128, 108, 106), (130, 108, 128), (129, 111, 130), (130, 111, 108), (119, 113, 129), (129, 113, 111), (239, 233, 240), (239, 232, 233), (233, 241, 240), (233, 242, 241), (243, 244, 245), (246, 247, 243), (248, 249, 246), (250, 249, 248), (251, 252, 250), (251, 253, 254), (253, 255, 254), (255, 239, 256), (239, 240, 257), (257, 240, 241), (256, 239, 257), (254, 255, 256), (251, 254, 252), (250, 252, 258), (250, 258, 249), (249, 247, 246), (247, 244, 243), (244, 259, 245), (243, 217, 216), (245, 217, 243), (246, 216, 221), (243, 216, 246), (248, 221, 223), (246, 221, 248), (250, 223, 234), (250, 248, 223), (251, 234, 226), (251, 250, 234), (253, 226, 228), (253, 251, 226), (255, 228, 230), (255, 253, 228), (239, 230, 232), (255, 230, 239), (260, 217, 245), (260, 245, 259), (244, 260, 259), (260, 261, 262), (244, 261, 260), (247, 261, 244), (247, 263, 261), (249, 263, 247), (264, 263, 249), (258, 264, 249), (265, 264, 258), (252, 265, 258), (266, 265, 252), (254, 266, 252), (267, 266, 254), (256, 267, 254), (256, 268, 267), (257, 268, 256), (257, 269, 268), (241, 242, 257), (242, 270, 269), (257, 242, 269), (268, 271, 272), (267, 272, 273), (266, 273, 274), (265, 274, 275), (275, 276, 262), (261, 275, 262), (263, 275, 261), (265, 275, 264), (264, 275, 263), (266, 274, 265), (266, 267, 273), (267, 268, 272), (268, 269, 271), (269, 270, 277), (269, 277, 271), (271, 278, 272), (272, 278, 279), (280, 281, 282), (280, 283, 284), (280, 282, 283), (279, 278, 281), (280, 279, 281), (277, 282, 271), (271, 282, 281), (271, 281, 278), (275, 283, 276), (275, 284, 283), (280, 284, 275), (274, 280, 275), (274, 279, 280), (273, 279, 274), (272, 279, 273), (175, 188, 173), (190, 192, 201), (190, 201, 191), (192, 193, 200), (192, 200, 201), (193, 194, 199), (193, 199, 200), (194, 195, 198), (194, 198, 199), (196, 197, 195), (195, 197, 198), (82, 69, 71), (82, 71, 89), (53, 52, 285), (53, 285, 84), (285, 51, 286), (285, 52, 51), (86, 51, 50), (86, 286, 51), (86, 285, 286), (86, 84, 285), (62, 61, 65), (81, 62, 65), (81, 65, 68), (81, 68, 70), (287, 67, 288), (287, 289, 73), (287, 73, 67), (287, 290, 288), (291, 290, 287), (288, 64, 290), (290, 64, 292), (288, 63, 64), (288, 67, 66), (288, 66, 63), (60, 59, 64), (292, 59, 8), (292, 8, 9), (64, 59, 292), (59, 58, 8), (8, 58, 6), (57, 6, 58), (57, 4, 6), (17, 4, 57), (17, 3, 4), (11, 292, 9), (293, 292, 11), (293, 11, 13), (293, 13, 294), (293, 294, 295), (290, 293, 295), (292, 293, 290), (290, 295, 291), (291, 295, 296), (287, 291, 296), (287, 296, 289), (43, 48, 44), (43, 297, 48), (43, 298, 297), (43, 40, 298), (298, 48, 297), (298, 54, 48), (41, 54, 298), (41, 298, 40), (19, 38, 25), (38, 22, 39), (38, 19, 22), (23, 39, 22), (25, 22, 23), (25, 19, 22), (39, 38, 23), (23, 38, 25), (299, 12, 14), (300, 12, 299), (301, 302, 303), (304, 299, 301), (304, 300, 299), (301, 299, 305), (302, 305, 306), (301, 305, 302), (301, 7, 15), (301, 303, 7), (304, 15, 10), (304, 301, 15), (300, 10, 12), (300, 304, 10), (303, 5, 7), (303, 302, 5), (302, 0, 5), (306, 0, 302), (0, 306, 1), (305, 1, 306), (307, 308, 309), (308, 310, 311), (310, 312, 313), (314, 313, 312), (315, 316, 314), (13, 315, 14), (13, 317, 315), (315, 317, 316), (314, 316, 313), (310, 313, 318), (311, 310, 318), (309, 308, 311), (1, 309, 2), (1, 307, 309), (319, 308, 320), (320, 308, 307), (320, 321, 319), (305, 321, 320), (299, 321, 305), (299, 322, 323), (299, 323, 321), (319, 321, 324), (320, 307, 305), (305, 307, 1), (299, 14, 322), (322, 14, 315), (315, 323, 322), (315, 314, 323), (314, 321, 323), (314, 312, 321), (312, 324, 321), (312, 310, 324), (310, 319, 324), (310, 308, 319), (294, 13, 317), (294, 317, 325), (325, 317, 316), (325, 316, 326), (326, 316, 313), (326, 313, 327), (328, 329, 327), (329, 326, 327), (327, 318, 330), (313, 318, 327), (330, 311, 331), (318, 311, 330), (331, 309, 332), (331, 311, 309), (333, 334, 335), (333, 336, 334), (337, 338, 336), (339, 337, 340), (339, 338, 337), (336, 338, 332), (332, 309, 2), (16, 332, 2), (336, 332, 334), (334, 332, 16), (341, 342, 343), (344, 345, 341), (339, 346, 344), (347, 339, 340), (348, 346, 347), (335, 348, 333), (349, 348, 335), (37, 349, 26), (37, 346, 348), (37, 348, 349), (347, 346, 339), (344, 346, 345), (341, 350, 342), (341, 345, 350), (351, 342, 352), (343, 342, 351), (353, 354, 343), (343, 354, 341), (355, 351, 356), (357, 353, 355), (358, 357, 359), (360, 358, 361), (362, 360, 363), (364, 363, 365), (364, 362, 363), (362, 353, 357), (360, 357, 358), (362, 357, 360), (351, 353, 343), (355, 353, 351), (358, 366, 367), (359, 366, 358), (368, 367, 366), (351, 368, 356), (368, 352, 367), (351, 352, 368), (369, 370, 371), (372, 369, 371), (373, 374, 372), (375, 374, 373), (374, 369, 372), (369, 376, 370), (376, 364, 370), (365, 377, 364), (378, 379, 377), (358, 378, 361), (378, 367, 379), (358, 367, 378), (364, 377, 370), (377, 379, 370), (371, 380, 381), (371, 370, 380), (382, 383, 384), (383, 385, 386), (385, 387, 388), (389, 390, 387), (391, 380, 389), (392, 381, 391), (393, 392, 394), (395, 394, 396), (395, 393, 394), (393, 381, 392), (381, 380, 391), (389, 380, 390), (387, 390, 388), (385, 388, 386), (383, 386, 384), (382, 384, 397), (218, 397, 236), (218, 382, 397), (398, 399, 382), (399, 400, 383), (400, 401, 387), (402, 387, 401), (403, 389, 402), (404, 391, 403), (405, 394, 404), (233, 406, 405), (215, 407, 233), (233, 407, 406), (406, 408, 405), (396, 394, 405), (408, 396, 405), (394, 392, 404), (404, 392, 391), (403, 391, 389), (402, 389, 387), (383, 400, 385), (400, 387, 385), (382, 399, 383), (217, 382, 218), (217, 398, 382), (409, 399, 410), (410, 399, 398), (259, 411, 245), (411, 412, 410), (412, 413, 409), (413, 414, 415), (416, 417, 414), (418, 417, 416), (419, 420, 418), (421, 422, 419), (240, 421, 241), (240, 422, 421), (422, 420, 419), (420, 423, 418), (418, 423, 417), (414, 417, 415), (409, 413, 424), (413, 415, 424), (410, 412, 409), (245, 411, 410), (260, 262, 425), (259, 260, 411), (411, 260, 425), (270, 426, 277), (270, 427, 426), (426, 427, 428), (429, 428, 430), (431, 430, 432), (433, 432, 434), (435, 434, 436), (435, 436, 437), (435, 437, 425), (276, 425, 262), (276, 435, 425), (433, 434, 435), (431, 432, 433), (429, 430, 431), (426, 428, 429), (242, 427, 270), (421, 242, 241), (421, 427, 242), (240, 242, 233), (240, 241, 242), (240, 405, 422), (240, 233, 405), (422, 405, 420), (420, 405, 404), (404, 423, 420), (404, 403, 423), (403, 417, 423), (403, 402, 417), (402, 415, 417), (402, 401, 415), (401, 424, 415), (401, 400, 424), (424, 400, 409), (409, 400, 399), (419, 427, 421), (419, 428, 427), (418, 428, 419), (418, 430, 428), (418, 416, 430), (430, 416, 432), (416, 414, 432), (432, 414, 434), (414, 413, 434), (434, 413, 436), (413, 412, 436), (436, 412, 437), (411, 437, 412), (411, 425, 437), (276, 438, 435), (276, 283, 438), (433, 435, 438), (433, 438, 439), (440, 441, 439), (283, 439, 438), (282, 439, 283), (282, 442, 440), (282, 440, 439), (429, 441, 440), (429, 440, 426), (426, 440, 442), (277, 442, 282), (426, 442, 277), (431, 441, 429), (431, 433, 441), (433, 439, 441), (259, 245, 217), (259, 217, 260), (410, 398, 245), (245, 398, 217), (214, 443, 215), (215, 443, 407), (443, 213, 444), (214, 213, 443), (74, 445, 444), (74, 444, 213), (446, 447, 448), (449, 450, 446), (451, 450, 449), (452, 453, 450), (74, 452, 445), (74, 73, 452), (453, 73, 454), (452, 73, 453), (446, 453, 447), (450, 453, 446), (448, 447, 455), (375, 446, 448), (449, 446, 375), (456, 448, 457), (446, 448, 456), (458, 373, 395), (459, 395, 460), (461, 459, 462), (463, 459, 461), (464, 459, 463), (464, 458, 395), (464, 395, 459), (458, 465, 373), (465, 466, 373), (466, 467, 375), (467, 468, 375), (468, 469, 375), (469, 470, 448), (471, 457, 448), (470, 471, 448), (469, 448, 375), (373, 466, 375), (395, 472, 373), (473, 472, 395), (449, 373, 472), (449, 375, 373), (451, 472, 474), (451, 449, 472), (475, 474, 473), (473, 474, 472), (475, 473, 406), (406, 473, 408), (476, 475, 406), (443, 475, 407), (407, 475, 406), (477, 407, 443), (477, 443, 478), (479, 477, 478), (480, 479, 478), (481, 480, 478), (482, 481, 478), (483, 482, 478), (483, 478, 484), (483, 484, 485), (486, 487, 478), (478, 487, 484), (478, 444, 486), (478, 443, 444), (443, 444, 474), (443, 474, 475), (445, 451, 444), (444, 451, 474), (444, 445, 486), (486, 445, 488), (488, 489, 486), (486, 489, 487), (488, 490, 491), (488, 491, 489), (488, 445, 490), (490, 445, 492), (490, 492, 493), (490, 493, 491), (492, 494, 495), (492, 495, 493), (492, 445, 494), (494, 445, 496), (494, 496, 497), (494, 497, 495), (498, 499, 496), (496, 499, 497), (496, 445, 498), (445, 452, 498), (452, 450, 498), (498, 450, 499), (445, 452, 450), (445, 450, 451), (451, 499, 450), (497, 499, 451), (495, 497, 451), (493, 495, 451), (491, 493, 451), (489, 491, 451), (487, 489, 451), (474, 487, 451), (484, 487, 474), (484, 474, 475), (476, 484, 475), (500, 484, 476), (501, 502, 503), (502, 504, 503), (501, 503, 500), (500, 476, 505), (506, 500, 505), (507, 506, 508), (509, 506, 507), (510, 501, 509), (509, 500, 506), (501, 500, 509), (501, 485, 502), (502, 511, 501), (502, 512, 511), (510, 501, 513), (513, 501, 511), (509, 510, 514), (514, 510, 513), (509, 515, 507), (509, 514, 515), (507, 516, 508), (507, 515, 516), (508, 517, 506), (508, 516, 517), (506, 518, 505), (506, 517, 518), (505, 519, 476), (518, 519, 505), (476, 520, 500), (519, 520, 476), (500, 521, 503), (500, 520, 521), (503, 522, 504), (503, 521, 522), (504, 512, 502), (504, 522, 512), (502, 484, 504), (485, 484, 502), (504, 484, 503), (503, 484, 500), (512, 522, 523), (522, 521, 523), (521, 520, 523), (520, 519, 523), (519, 473, 523), (519, 408, 473), (518, 408, 519), (524, 408, 518), (517, 524, 518), (525, 524, 517), (525, 517, 516), (515, 525, 516), (526, 525, 515), (514, 526, 515), (527, 526, 514), (527, 514, 513), (528, 527, 513), (528, 513, 529), (528, 458, 464), (528, 529, 458), (527, 528, 464), (527, 464, 463), (527, 463, 526), (526, 463, 461), (526, 461, 525), (525, 461, 462), (524, 462, 459), (525, 462, 524), (524, 460, 408), (524, 459, 460), (408, 460, 396), (395, 396, 460), (408, 395, 396), (473, 395, 408), (529, 465, 458), (529, 523, 465), (529, 512, 523), (511, 512, 529), (513, 511, 529), (523, 466, 465), (530, 466, 523), (523, 472, 530), (523, 473, 472), (472, 449, 530), (530, 449, 531), (530, 467, 466), (531, 467, 530), (531, 468, 467), (531, 532, 468), (531, 449, 532), (532, 449, 533), (532, 469, 468), (532, 533, 469), (533, 470, 469), (533, 534, 470), (533, 449, 534), (534, 449, 535), (534, 471, 470), (534, 535, 471), (535, 457, 471), (456, 457, 535), (535, 449, 456), (449, 446, 456), (505, 476, 406), (536, 505, 406), (537, 536, 407), (407, 536, 406), (537, 407, 538), (538, 407, 477), (538, 477, 170), (170, 477, 172), (171, 539, 538), (171, 538, 170), (187, 540, 539), (187, 539, 171), (186, 541, 540), (186, 540, 187), (185, 542, 541), (185, 541, 186), (542, 184, 543), (185, 184, 542), (543, 182, 544), (184, 182, 543), (180, 482, 544), (180, 544, 182), (178, 481, 482), (178, 482, 180), (176, 480, 481), (176, 481, 178), (174, 479, 480), (174, 480, 176), (477, 479, 172), (172, 479, 174), (482, 480, 481), (542, 482, 544), (543, 542, 544), (542, 541, 482), (541, 540, 539), (541, 539, 538), (538, 477, 479), (480, 538, 479), (541, 480, 482), (541, 538, 480), (544, 482, 483), (543, 544, 483), (545, 543, 483), (545, 483, 485), (545, 485, 546), (546, 485, 510), (510, 485, 501), (546, 510, 547), (548, 545, 546), (548, 546, 547), (545, 548, 543), (548, 542, 543), (548, 549, 542), (542, 549, 541), (549, 550, 541), (541, 550, 540), (541, 507, 508), (541, 508, 540), (507, 508, 551), (508, 536, 551), (550, 551, 537), (537, 551, 536), (550, 537, 539), (539, 537, 538), (550, 539, 540), (540, 506, 539), (540, 508, 506), (508, 506, 536), (506, 505, 536), (549, 552, 550), (550, 552, 551), (548, 547, 549), (549, 547, 552), (547, 509, 552), (547, 510, 509), (509, 507, 552), (552, 507, 551), (395, 373, 372), (395, 372, 393), (393, 372, 381), (381, 372, 371), (375, 448, 455), (375, 455, 374), (374, 455, 369), (455, 447, 553), (369, 455, 553), (447, 453, 554), (447, 554, 553), (453, 555, 554), (453, 454, 555), (554, 556, 557), (554, 555, 556), (557, 329, 328), (557, 556, 329), (558, 557, 328), (558, 328, 362), (553, 554, 557), (553, 557, 558), (369, 553, 558), (369, 558, 376), (376, 558, 362), (376, 362, 364), (362, 327, 353), (362, 328, 327), (353, 330, 354), (327, 330, 353), (354, 331, 559), (354, 330, 331), (559, 332, 338), (559, 331, 332), (344, 559, 338), (344, 338, 339), (341, 354, 559), (341, 559, 344), (454, 560, 555), (556, 560, 329), (555, 560, 556), (289, 454, 73), (289, 561, 560), (289, 560, 454), (289, 296, 562), (289, 562, 561), (295, 563, 296), (296, 563, 562), (325, 326, 563), (294, 563, 295), (294, 325, 563), (560, 326, 329), (563, 326, 560), (561, 560, 562), (562, 560, 563), (370, 390, 380), (370, 379, 390), (390, 367, 388), (379, 367, 390), (352, 342, 388), (367, 352, 388), (342, 350, 388), (388, 350, 386), (350, 345, 386), (386, 345, 384), (384, 345, 346), (384, 346, 397), (397, 37, 236), (397, 346, 37), (365, 564, 377), (365, 363, 564), (564, 378, 377), (564, 565, 378), (360, 565, 564), (360, 564, 363), (378, 565, 360), (378, 360, 361), (359, 566, 366), (359, 357, 566), (566, 368, 366), (566, 567, 368), (355, 567, 566), (355, 566, 357), (368, 567, 355), (368, 355, 356), (348, 347, 333), (333, 347, 340), (333, 348, 336), (347, 336, 348), (347, 337, 336), (337, 347, 340), (340, 336, 333), (340, 337, 336), (334, 349, 335), (349, 334, 16), (349, 16, 26)])
me_g_48a814b1_e51f_41e1_b2d6_94a860327691_3614c7da_fe98_4ba6_bece.polygons.foreach_set('use_smooth', [True] * 1240)
me_g_48a814b1_e51f_41e1_b2d6_94a860327691_3614c7da_fe98_4ba6_bece.materials.append(mat_badan)
me_g_48a814b1_e51f_41e1_b2d6_94a860327691_3614c7da_fe98_4ba6_bece.use_remesh_fix_poles = True
me_g_48a814b1_e51f_41e1_b2d6_94a860327691_3614c7da_fe98_4ba6_bece.use_remesh_preserve_attributes = False
me_g_48a814b1_e51f_41e1_b2d6_94a860327691_3614c7da_fe98_4ba6_bece.update()
me_g_48a814b1_e51f_41e1_b2d6_94a860327691_4242591e_98e6_4807_a7b6 = bpy.data.meshes.new('G-48a814b1-e51f-41e1-b2d6-94a860327691:4242591e-98e6-4807-a7b6-')
me_g_48a814b1_e51f_41e1_b2d6_94a860327691_4242591e_98e6_4807_a7b6.from_pydata([(-0.1962, 3.576e-07, 0.11), (-0.1962, -0.055, 0.09526), (-0.1962, -0.055, -0.09526), (-0.1962, -0.09526, 0.055), (-0.1962, -0.11, -7.6e-07), (-0.1962, -0.09526, -0.055), (-0.1962, 0.055, -0.09526), (-0.1962, 3.576e-07, -0.11), (-0.1962, 0.11, -7.6e-07), (-0.1962, 0.09526, -0.055), (-0.1962, 0.09526, 0.055), (-0.1962, 0.055, 0.09526), (-0.2292, 3.576e-07, 0.11), (-0.2292, -0.055, 0.09526), (-0.2292, 0.055, 0.09526), (-0.2292, 0.09526, 0.055), (-0.2292, 0.11, -7.6e-07), (-0.2292, 0.09526, -0.055), (-0.2292, 0.055, -0.09526), (-0.2292, 3.576e-07, -0.11), (-0.2292, -0.055, -0.09526), (-0.2292, -0.09526, -0.055), (-0.2292, -0.11, -7.6e-07), (-0.2292, -0.09526, 0.055), (-0.2292, -0.06217, -7.6e-07), (-0.2292, -0.05384, 0.03108), (-0.2292, -0.03108, 0.05384), (-0.2292, 3.576e-07, 0.06217), (-0.2292, 0.03108, 0.05384), (-0.2292, 0.05384, 0.03108), (-0.2292, 0.06217, -7.6e-07), (-0.2292, 0.05384, -0.03108), (-0.2292, 0.03108, -0.05384), (-0.2292, 3.576e-07, -0.06217), (-0.2292, -0.03108, -0.05384), (-0.2292, -0.05384, -0.03108), (-0.2182, -0.06217, -7.6e-07), (-0.2182, -0.05384, -0.03108), (-0.2182, -0.05384, 0.03108), (-0.2182, -0.03108, 0.05384), (-0.2182, 3.576e-07, 0.06217), (-0.2182, 0.03108, 0.05384), (-0.2182, 0.05384, 0.03108), (-0.2182, 0.06217, -7.6e-07), (-0.2182, 0.05384, -0.03108), (-0.2182, 0.03108, -0.05384), (-0.2182, 3.576e-07, -0.06217), (-0.2182, -0.03108, -0.05384), (-0.2182, -0.009292, -0.01609), (-0.2182, -0.01609, -0.009291), (-0.2292, -0.01609, -0.009291), (-0.2292, -0.009292, -0.01609), (-0.2292, 0.01858, -7.6e-07), (-0.2292, 0.01609, -0.009291), (-0.2292, 0.009292, -0.01609), (-0.2292, 3.576e-07, -0.01858), (-0.2292, 3.576e-07, 0.01858), (-0.2292, -0.01858, -7.6e-07), (-0.2292, -0.009292, 0.01609), (-0.2292, -0.01609, 0.009291), (-0.2292, 0.009292, 0.01609), (-0.2292, 0.01609, 0.009291), (-0.2182, 0.01609, -0.009291), (-0.2182, 0.009292, -0.01609), (-0.2182, 0.01858, -7.6e-07), (-0.2182, 0.01609, 0.009291), (-0.2182, 0.009292, 0.01609), (-0.2182, 3.576e-07, 0.01858), (-0.2182, -0.009292, 0.01609), (-0.2182, -0.01609, 0.009291), (-0.2182, -0.01858, -7.6e-07), (-0.2182, 3.576e-07, -0.01858), (0.1962, 0.09526, 0.055), (0.1962, 3.576e-07, 0.11), (0.1962, 0.055, 0.09526), (0.1962, 0.11, -7.6e-07), (0.1962, 0.055, -0.09526), (0.1962, 0.09526, -0.055), (0.1962, 3.576e-07, -0.11), (0.1962, -0.055, -0.09526), (0.1962, -0.09526, -0.055), (0.1962, -0.11, -7.6e-07), (0.1962, -0.09526, 0.055), (0.1962, -0.055, 0.09526), (0.2292, 0.055, 0.09526), (0.2292, 0.09526, 0.055), (0.2292, 0.06217, -7.6e-07), (0.2292, 0.05384, 0.03108), (0.2182, 0.05384, 0.03108), (0.2182, 0.06217, -7.6e-07), (0.2182, 0.01609, 0.009291), (0.2182, 0.01858, -7.6e-07), (0.2182, 0.009292, 0.01609), (0.2182, 0.03108, 0.05384), (0.2292, 0.009292, 0.01609), (0.2292, 0.01609, 0.009291), (0.2292, 3.576e-07, 0.01858), (0.2182, 3.576e-07, 0.01858), (0.2182, 3.576e-07, 0.06217), (0.2292, 0.03108, 0.05384), (0.2292, 3.576e-07, 0.06217), (0.2292, 3.576e-07, 0.11), (0.2292, -0.055, 0.09526), (0.2292, -0.03108, 0.05384), (0.2292, -0.05384, 0.03108), (0.2182, -0.05384, 0.03108), (0.2182, -0.03108, 0.05384), (0.2182, -0.01609, 0.009291), (0.2182, -0.009292, 0.01609), (0.2182, -0.01858, -7.6e-07), (0.2182, -0.06217, -7.6e-07), (0.2292, -0.06217, -7.6e-07), (0.2292, -0.09526, 0.055), (0.2292, -0.09526, -0.055), (0.2292, -0.055, -0.09526), (0.2292, -0.11, -7.6e-07), (0.2292, 3.576e-07, -0.11), (0.2292, 3.576e-07, -0.06217), (0.2292, 0.03108, -0.05384), (0.2292, 0.05384, -0.03108), (0.2292, 0.055, -0.09526), (0.2292, 0.09526, -0.055), (0.2292, 0.11, -7.6e-07), (0.2182, 0.05384, -0.03108), (0.2182, 0.01609, -0.009291), (0.2292, 0.01858, -7.6e-07), (0.2292, 0.01609, -0.009291), (0.2292, 0.009292, -0.01609), (0.2292, -0.009292, 0.01609), (0.2292, -0.009292, -0.01609), (0.2292, -0.01609, 0.009291), (0.2292, -0.01858, -7.6e-07), (0.2292, -0.01609, -0.009291), (0.2292, 3.576e-07, -0.01858), (0.2182, -0.01609, -0.009291), (0.2182, -0.05384, -0.03108), (0.2292, -0.05384, -0.03108), (0.2292, -0.03108, -0.05384), (0.2182, 3.576e-07, -0.06217), (0.2182, -0.03108, -0.05384), (0.2182, 3.576e-07, -0.01858), (0.2182, -0.009292, -0.01609), (0.2182, 0.03108, -0.05384), (0.2182, 0.009292, -0.01609)], [], [(0, 1, 2), (1, 3, 2), (2, 4, 5), (2, 3, 4), (6, 2, 7), (8, 6, 9), (8, 10, 6), (0, 10, 11), (10, 2, 6), (10, 0, 2), (0, 12, 1), (1, 12, 13), (0, 11, 14), (0, 14, 12), (11, 10, 15), (11, 15, 14), (10, 8, 16), (10, 16, 15), (8, 9, 17), (8, 17, 16), (6, 18, 9), (9, 18, 17), (7, 19, 6), (6, 19, 18), (2, 20, 7), (7, 20, 19), (5, 21, 2), (2, 21, 20), (22, 5, 4), (22, 21, 5), (23, 4, 3), (23, 22, 4), (13, 3, 1), (13, 23, 3), (13, 24, 23), (25, 24, 13), (26, 25, 13), (12, 26, 13), (27, 26, 12), (28, 27, 12), (29, 28, 12), (14, 29, 12), (30, 29, 14), (15, 30, 14), (15, 18, 30), (17, 18, 15), (16, 17, 15), (30, 18, 31), (18, 19, 31), (31, 19, 32), (32, 19, 33), (19, 20, 33), (33, 20, 34), (34, 20, 35), (35, 20, 24), (20, 21, 24), (24, 21, 23), (21, 22, 23), (36, 35, 24), (36, 37, 35), (38, 24, 25), (38, 36, 24), (39, 25, 26), (39, 38, 25), (40, 26, 27), (39, 26, 40), (41, 27, 28), (40, 27, 41), (28, 29, 42), (28, 42, 41), (29, 30, 43), (29, 43, 42), (30, 31, 44), (30, 44, 43), (31, 32, 45), (31, 45, 44), (46, 32, 33), (45, 32, 46), (47, 33, 34), (46, 33, 47), (37, 34, 35), (37, 47, 34), (48, 47, 49), (49, 47, 37), (48, 50, 51), (49, 50, 48), (52, 53, 54), (54, 55, 56), (55, 51, 56), (51, 50, 57), (58, 57, 59), (56, 51, 58), (51, 57, 58), (54, 56, 60), (52, 54, 61), (61, 54, 60), (62, 54, 53), (63, 54, 62), (64, 53, 52), (64, 62, 53), (65, 52, 61), (65, 64, 52), (66, 61, 60), (66, 65, 61), (67, 60, 56), (66, 60, 67), (68, 56, 58), (67, 56, 68), (69, 58, 59), (68, 58, 69), (59, 57, 70), (59, 70, 69), (57, 50, 49), (57, 49, 70), (49, 37, 70), (70, 37, 36), (69, 70, 36), (69, 36, 38), (68, 69, 38), (68, 38, 39), (67, 68, 39), (67, 39, 40), (66, 67, 40), (41, 66, 40), (42, 65, 41), (41, 65, 66), (42, 64, 65), (43, 64, 42), (43, 62, 64), (43, 44, 62), (44, 63, 62), (44, 45, 63), (45, 71, 63), (45, 46, 71), (63, 55, 54), (71, 55, 63), (71, 51, 55), (48, 51, 71), (46, 48, 71), (46, 47, 48), (72, 73, 74), (75, 76, 72), (75, 77, 76), (76, 78, 79), (79, 80, 81), (79, 81, 82), (79, 82, 83), (73, 79, 83), (72, 76, 79), (72, 79, 73), (84, 85, 72), (84, 72, 74), (85, 84, 86), (86, 84, 87), (88, 89, 86), (88, 86, 87), (89, 88, 90), (89, 90, 91), (88, 92, 90), (88, 93, 92), (94, 90, 92), (94, 95, 90), (96, 92, 97), (94, 92, 96), (93, 98, 97), (93, 97, 92), (99, 98, 93), (100, 98, 99), (93, 88, 87), (93, 87, 99), (87, 101, 99), (84, 101, 87), (84, 74, 101), (101, 74, 73), (101, 73, 102), (102, 73, 83), (101, 102, 103), (103, 102, 104), (103, 105, 106), (103, 104, 105), (107, 106, 105), (108, 106, 107), (109, 105, 110), (107, 105, 109), (104, 110, 105), (104, 111, 110), (104, 102, 111), (102, 112, 111), (111, 112, 113), (114, 111, 113), (113, 80, 114), (114, 80, 79), (81, 113, 115), (81, 80, 113), (112, 115, 113), (82, 115, 112), (82, 81, 115), (83, 112, 102), (83, 82, 112), (114, 79, 116), (116, 79, 78), (117, 114, 116), (118, 117, 116), (119, 118, 116), (120, 119, 116), (116, 78, 120), (120, 78, 76), (120, 76, 121), (121, 76, 77), (85, 120, 121), (122, 85, 121), (85, 122, 75), (85, 75, 72), (122, 121, 77), (122, 77, 75), (85, 86, 120), (86, 119, 120), (89, 123, 119), (89, 119, 86), (89, 91, 123), (123, 91, 124), (125, 124, 91), (125, 126, 124), (95, 91, 90), (95, 125, 91), (125, 95, 127), (95, 94, 127), (94, 96, 127), (96, 128, 129), (128, 130, 131), (128, 132, 129), (128, 131, 132), (127, 96, 133), (96, 129, 133), (125, 127, 126), (128, 97, 108), (96, 97, 128), (98, 106, 108), (98, 108, 97), (100, 106, 98), (103, 106, 100), (101, 103, 100), (99, 101, 100), (130, 108, 107), (128, 108, 130), (107, 109, 131), (107, 131, 130), (109, 134, 132), (109, 132, 131), (134, 110, 135), (134, 109, 110), (111, 135, 110), (111, 136, 135), (136, 111, 114), (137, 136, 114), (117, 137, 114), (137, 138, 139), (117, 138, 137), (140, 139, 138), (140, 141, 139), (142, 143, 138), (143, 140, 138), (117, 142, 138), (118, 142, 117), (123, 142, 118), (123, 118, 119), (123, 124, 142), (142, 124, 143), (126, 143, 124), (127, 143, 126), (127, 140, 143), (133, 140, 127), (133, 141, 140), (129, 141, 133), (129, 134, 141), (132, 134, 129), (141, 135, 139), (141, 134, 135), (136, 139, 135), (136, 137, 139)])
me_g_48a814b1_e51f_41e1_b2d6_94a860327691_4242591e_98e6_4807_a7b6.polygons.foreach_set('use_smooth', [True] * 280)
me_g_48a814b1_e51f_41e1_b2d6_94a860327691_4242591e_98e6_4807_a7b6.materials.append(mat_roda)
me_g_48a814b1_e51f_41e1_b2d6_94a860327691_4242591e_98e6_4807_a7b6.use_remesh_fix_poles = True
me_g_48a814b1_e51f_41e1_b2d6_94a860327691_4242591e_98e6_4807_a7b6.use_remesh_preserve_attributes = False
me_g_48a814b1_e51f_41e1_b2d6_94a860327691_4242591e_98e6_4807_a7b6.update()
me_g_48a814b1_e51f_41e1_b2d6_94a860327691_61ff728c_c666_4493_a76c = bpy.data.meshes.new('G-48a814b1-e51f-41e1-b2d6-94a860327691:61ff728c-c666-4493-a76c-')
me_g_48a814b1_e51f_41e1_b2d6_94a860327691_61ff728c_c666_4493_a76c.from_pydata([(-0.2151, -0.3641, 0.8119), (-0.2235, -0.3619, 0.8119), (-0.2157, -0.3689, 0.8119), (-0.2292, -0.3562, 0.8119), (-0.226, -0.3661, 0.8119), (-0.2315, -0.3478, 0.8119), (-0.2363, -0.3484, 0.8119), (-0.2315, 0.08074, 0.8119), (-0.223, 0.1125, 0.8119), (-0.2363, 0.08137, 0.8119), (-0.2002, 0.1353, 0.8119), (-0.2272, 0.115, 0.8119), (-0.1684, 0.1439, 0.8119), (-0.169, 0.1486, 0.8119), (1.192e-06, 0.1439, 0.8119), (-0.1613, 0.1486, 0.8119), (1.192e-06, 0.1486, 0.8119), (-0.1676, 0.1486, 0.8119), (-0.2026, 0.1396, 0.8119), (-0.2335, -0.3586, 0.8119), (1.192e-06, -0.3641, 0.8119), (1.192e-06, -0.3689, 0.8119), (-0.2235, -0.3619, 0.8291), (-0.2151, -0.3641, 0.8291), (-0.2137, -0.353, 0.8402), (-0.2178, -0.3519, 0.8402), (1.192e-06, -0.3641, 0.8291), (1.192e-06, -0.353, 0.8402), (-0.2204, -0.3463, 0.8402), (1.192e-06, 0.1328, 0.8402), (-0.2204, 0.07928, 0.8402), (-0.1613, 0.1328, 0.8402), (-0.1669, 0.1328, 0.8402), (-0.1944, 0.1254, 0.8402), (-0.213, 0.1068, 0.8402), (-0.2193, -0.3504, 0.8402), (1.192e-06, 0.1439, 0.8291), (-0.1684, 0.1439, 0.8291), (-0.2002, 0.1353, 0.8291), (-0.223, 0.1125, 0.8291), (-0.2315, 0.08074, 0.8291), (-0.2315, -0.3478, 0.8291), (-0.2292, -0.3562, 0.8291), (1.192e-06, 0.1486, 0.8339), (-0.1613, 0.1486, 0.8339), (-0.1676, 0.1486, 0.8339), (-0.1613, 0.2036, 0.8119), (-0.1676, 0.2036, 0.8119), (-0.1676, 0.2201, 0.8284), (-0.1676, 0.2179, 0.8201), (-0.1676, 0.2179, 0.8366), (-0.1676, 0.2119, 0.8141), (-0.1676, 0.2119, 0.8427), (-0.1676, 0.1376, 0.8449), (-0.1676, 0.1376, 0.8626), (-0.1676, 0.03179, 0.8449), (-0.1676, 0.03179, 0.8626), (-0.1613, 0.2179, 0.8366), (-0.1613, 0.2201, 0.8284), (-0.1613, 0.2119, 0.8427), (-0.1613, 0.1376, 0.8626), (-0.1215, -0.03408, 0.8626), (-0.1524, -0.003144, 0.8626), (-0.1259, -0.0385, 0.8626), (-0.1577, 0.003861, 0.8626), (-0.1572, -0.007247, 0.8626), (-0.1607, 0.01206, 0.8626), (-0.1669, 0.01073, 0.8626), (-0.1613, 0.02079, 0.8626), (-0.1676, 0.02057, 0.8626), (-0.1632, 0.0008404, 0.8626), (-0.1097, -0.04716, 0.8626), (-0.1131, -0.05056, 0.8626), (-0.1149, -0.05751, 0.8626), (1.192e-06, -0.2201, 0.8626), (-0.1149, -0.2078, 0.8626), (-0.1027, -0.2201, 0.8626), (1.192e-06, -0.0453, 0.8626), (-0.1027, -0.0453, 0.8626), (-0.1524, -0.003144, 0.8449), (-0.1215, -0.03408, 0.8449), (-0.1188, -0.03138, 0.8449), (-0.105, -0.0277, 0.8449), (1.192e-06, -0.0277, 0.8449), (1.192e-06, 0.1376, 0.8449), (-0.1613, 0.1376, 0.8449), (-0.1613, 0.03179, 0.8449), (-0.1613, 0.02079, 0.8449), (-0.1577, 0.003861, 0.8449), (-0.1607, 0.01206, 0.8449), (-0.1613, 0.2119, 0.8141), (-0.1613, 0.2179, 0.8201), (-0.1883, -0.1695, 0.8449), (-0.1676, 0.02057, 0.8449), (-0.1969, 0.1298, 0.8449), (-0.1883, -0.3294, 0.8449), (-0.2143, -0.3579, 0.8449), (-0.2174, 0.1093, 0.8449), (-0.2272, 0.115, 0.8339), (-0.2026, 0.1396, 0.8339), (-0.2363, 0.08137, 0.8339), (-0.2253, 0.07992, 0.8449), (-0.2363, -0.3484, 0.8339), (-0.2253, -0.3469, 0.8449), (-0.2236, -0.3529, 0.8449), (-0.2335, -0.3586, 0.8339), (-0.2203, -0.3563, 0.8449), (-0.226, -0.3661, 0.8339), (-0.2157, -0.3689, 0.8339), (1.192e-06, -0.3579, 0.8449), (1.192e-06, -0.3689, 0.8339), (-0.169, 0.1486, 0.8339), (-0.1608, -0.3294, 0.8449), (-0.1883, -0.3283, 0.859), (-0.1608, -0.3283, 0.859), (-0.1883, -0.3075, 0.8799), (-0.1883, -0.323, 0.8747), (-0.1883, -0.3108, 0.8859), (-0.1883, -0.2947, 0.89), (-0.1883, -0.2003, 0.89), (-0.1883, -0.2014, 0.8834), (-0.1883, -0.1849, 0.8859), (-0.1883, -0.1883, 0.8799), (-0.1883, -0.1736, 0.8746), (-0.1883, -0.1796, 0.8711), (-0.1883, -0.1695, 0.8592), (-0.1883, -0.1761, 0.858), (-0.1883, -0.1761, 0.8449), (-0.1883, -0.2937, 0.8834), (-0.1883, -0.3172, 0.8709), (-0.1883, -0.3218, 0.8574), (-0.1883, -0.3228, 0.8449), (-0.1608, -0.3108, 0.8859), (-0.1608, -0.323, 0.8747), (-0.1608, -0.3172, 0.8709), (-0.1608, -0.3218, 0.8574), (-0.1608, -0.3075, 0.8799), (-0.1608, -0.2937, 0.8834), (-0.1608, -0.2947, 0.89), (-0.1608, -0.2014, 0.8834), (-0.1608, -0.1883, 0.8799), (-0.1608, -0.2003, 0.89), (-0.1608, -0.1796, 0.8711), (-0.1608, -0.1849, 0.8859), (-0.1608, -0.1695, 0.8592), (-0.1608, -0.1761, 0.858), (-0.1608, -0.1695, 0.8449), (-0.1608, -0.1761, 0.8449), (-0.1608, -0.1736, 0.8746), (-0.1608, -0.3228, 0.8449), (-0.1288, -0.2239, 0.8449), (-0.1188, -0.234, 0.8449), (-0.105, -0.2377, 0.8449), (-0.1097, -0.2182, 0.8626), (1.192e-06, -0.2377, 0.8449), (-0.1131, -0.2148, 0.8626), (-0.1325, -0.2102, 0.8449), (-0.1325, -0.0552, 0.8449), (-0.1288, -0.04145, 0.8449), (-0.1261, -0.03875, 0.8449), (-0.1259, -0.0385, 0.8449), (-0.1571, -0.007811, 0.8449), (-0.1568, -0.007565, 0.8449), (-0.1572, -0.007247, 0.8449), (-0.1632, 0.0008404, 0.8449), (-0.1669, 0.01073, 0.8449), (0.2151, -0.3641, 0.8119), (0.2158, -0.3689, 0.8119), (0.226, -0.3661, 0.8119), (0.2235, -0.3619, 0.8119), (0.2335, -0.3586, 0.8119), (0.2292, -0.3562, 0.8119), (0.2363, -0.3484, 0.8119), (0.2363, 0.08137, 0.8119), (0.2315, 0.08074, 0.8119), (0.2273, 0.115, 0.8119), (0.223, 0.1125, 0.8119), (0.2026, 0.1396, 0.8119), (0.2002, 0.1353, 0.8119), (0.169, 0.1486, 0.8119), (0.1676, 0.1486, 0.8119), (0.1684, 0.1439, 0.8119), (0.1613, 0.1486, 0.8119), (0.2315, -0.3478, 0.8119), (0.2158, -0.3689, 0.8339), (0.226, -0.3661, 0.8339), (0.2335, -0.3586, 0.8339), (0.2363, -0.3484, 0.8339), (0.2363, 0.08137, 0.8339), (0.2273, 0.115, 0.8339), (0.2026, 0.1396, 0.8339), (0.169, 0.1486, 0.8339), (0.1676, 0.1486, 0.8339), (0.1613, 0.1486, 0.8339), (0.1613, 0.1376, 0.8449), (0.1524, -0.003144, 0.8449), (0.1188, -0.03138, 0.8449), (0.1215, -0.03408, 0.8449), (0.1613, 0.02079, 0.8449), (0.1577, 0.003861, 0.8449), (0.1607, 0.01206, 0.8449), (0.1613, 0.03179, 0.8449), (0.105, -0.0277, 0.8449), (0.1524, -0.003144, 0.8626), (0.1215, -0.03408, 0.8626), (0.1577, 0.003861, 0.8626), (0.1607, 0.01206, 0.8626), (0.1613, 0.02079, 0.8626), (0.1613, 0.1376, 0.8626), (0.1613, 0.2119, 0.8427), (0.1613, 0.2179, 0.8366), (0.1613, 0.2119, 0.8141), (0.1613, 0.2201, 0.8284), (0.1613, 0.2179, 0.8201), (0.1613, 0.2036, 0.8119), (0.1131, -0.05056, 0.8626), (0.1097, -0.04716, 0.8626), (0.1027, -0.0453, 0.8626), (0.1149, -0.05751, 0.8626), (0.1149, -0.2078, 0.8626), (0.1027, -0.2201, 0.8626), (0.1259, -0.0385, 0.8626), (0.1572, -0.007247, 0.8626), (0.1632, 0.0008404, 0.8626), (0.1669, 0.01073, 0.8626), (0.1676, 0.02057, 0.8626), (0.1676, 0.03179, 0.8626), (0.1676, 0.1376, 0.8626), (0.105, -0.2377, 0.8449), (0.1188, -0.234, 0.8449), (0.1097, -0.2182, 0.8626), (0.1289, -0.2239, 0.8449), (0.1131, -0.2148, 0.8626), (0.1325, -0.2102, 0.8449), (0.1325, -0.0552, 0.8449), (0.1289, -0.04145, 0.8449), (0.1259, -0.0385, 0.8449), (0.1568, -0.007565, 0.8449), (0.1572, -0.007247, 0.8449), (0.1632, 0.0008404, 0.8449), (0.1669, 0.01073, 0.8449), (0.1676, 0.02057, 0.8449), (0.1676, 0.03179, 0.8449), (0.1676, 0.2119, 0.8427), (0.1676, 0.1376, 0.8449), (0.1676, 0.2036, 0.8119), (0.1676, 0.2119, 0.8141), (0.1676, 0.2179, 0.8201), (0.1676, 0.2201, 0.8284), (0.1676, 0.2179, 0.8366), (0.1969, 0.1298, 0.8449), (0.1883, -0.1695, 0.8449), (0.1608, -0.1695, 0.8449), (0.1608, -0.1761, 0.8449), (0.1608, -0.3294, 0.8449), (0.1883, -0.3294, 0.8449), (0.2143, -0.3579, 0.8449), (0.2174, 0.1093, 0.8449), (0.2203, -0.3563, 0.8449), (0.2237, -0.3529, 0.8449), (0.2253, -0.3469, 0.8449), (0.2253, 0.07992, 0.8449), (0.1883, -0.3218, 0.8574), (0.1883, -0.3283, 0.859), (0.1883, -0.3228, 0.8449), (0.1883, -0.3172, 0.8709), (0.1883, -0.3075, 0.8799), (0.1883, -0.323, 0.8747), (0.1883, -0.2937, 0.8834), (0.1883, -0.2947, 0.89), (0.1883, -0.2014, 0.8834), (0.1883, -0.1883, 0.8799), (0.1883, -0.2003, 0.89), (0.1883, -0.1796, 0.8711), (0.1883, -0.1849, 0.8859), (0.1883, -0.1695, 0.8592), (0.1883, -0.1761, 0.858), (0.1883, -0.1761, 0.8449), (0.1883, -0.1736, 0.8746), (0.1883, -0.3108, 0.8859), (0.1608, -0.3283, 0.859), (0.1608, -0.3218, 0.8574), (0.1608, -0.3228, 0.8449), (0.1608, -0.3172, 0.8709), (0.1608, -0.323, 0.8747), (0.1608, -0.3075, 0.8799), (0.1608, -0.3108, 0.8859), (0.1608, -0.2947, 0.89), (0.1608, -0.2003, 0.89), (0.1608, -0.2014, 0.8834), (0.1608, -0.1849, 0.8859), (0.1608, -0.1883, 0.8799), (0.1608, -0.1736, 0.8746), (0.1608, -0.1796, 0.8711), (0.1608, -0.1695, 0.8592), (0.1608, -0.1761, 0.858), (0.1608, -0.2937, 0.8834), (0.1571, -0.007811, 0.8449), (0.1262, -0.03875, 0.8449), (0.1684, 0.1439, 0.8291), (0.1613, 0.1328, 0.8402), (0.1669, 0.1328, 0.8402), (0.2002, 0.1353, 0.8291), (0.1944, 0.1254, 0.8402), (0.2193, -0.3504, 0.8402), (0.2137, -0.353, 0.8402), (0.2178, -0.3519, 0.8402), (0.2204, -0.3463, 0.8402), (0.2204, 0.07928, 0.8402), (0.213, 0.1068, 0.8402), (0.2292, -0.3562, 0.8291), (0.2235, -0.3619, 0.8291), (0.2315, -0.3478, 0.8291), (0.2315, 0.08074, 0.8291), (0.223, 0.1125, 0.8291), (0.2151, -0.3641, 0.8291)], [], [(0, 1, 2), (1, 3, 4), (3, 5, 6), (7, 6, 5), (8, 9, 7), (10, 11, 8), (12, 13, 10), (14, 15, 12), (16, 15, 14), (17, 13, 12), (15, 17, 12), (13, 18, 10), (10, 18, 11), (8, 11, 9), (7, 9, 6), (4, 3, 19), (3, 6, 19), (2, 1, 4), (20, 2, 21), (20, 0, 2), (22, 1, 23), (0, 23, 1), (24, 25, 23), (23, 25, 22), (24, 26, 27), (24, 23, 26), (27, 28, 24), (29, 30, 27), (29, 31, 30), (31, 32, 30), (33, 34, 30), (32, 33, 30), (27, 30, 28), (24, 35, 25), (24, 28, 35), (36, 31, 29), (36, 37, 32), (36, 32, 31), (36, 14, 37), (37, 14, 12), (37, 12, 38), (38, 12, 10), (37, 38, 33), (32, 37, 33), (38, 39, 34), (33, 38, 34), (38, 10, 39), (39, 10, 8), (8, 40, 39), (8, 7, 40), (30, 39, 40), (34, 39, 30), (40, 41, 30), (30, 41, 28), (7, 41, 40), (7, 5, 41), (5, 42, 41), (5, 3, 42), (28, 41, 42), (35, 28, 42), (25, 35, 22), (35, 42, 22), (3, 22, 42), (3, 1, 22), (23, 0, 26), (26, 0, 20), (43, 16, 15), (44, 15, 17), (44, 17, 45), (43, 15, 44), (46, 17, 47), (15, 17, 46), (48, 49, 50), (49, 51, 52), (51, 47, 52), (47, 17, 45), (45, 53, 54), (53, 55, 56), (53, 56, 54), (52, 47, 45), (52, 45, 54), (49, 52, 50), (57, 48, 50), (57, 58, 48), (59, 50, 52), (57, 50, 59), (59, 54, 60), (59, 52, 54), (61, 62, 63), (62, 64, 65), (64, 66, 67), (66, 68, 69), (60, 56, 68), (60, 54, 56), (68, 56, 69), (66, 69, 67), (65, 64, 70), (64, 67, 70), (63, 62, 65), (71, 63, 72), (71, 72, 73), (74, 73, 75), (74, 75, 76), (77, 73, 74), (77, 78, 71), (77, 71, 73), (71, 61, 63), (79, 61, 80), (62, 61, 79), (61, 71, 80), (71, 81, 80), (78, 81, 71), (78, 82, 81), (77, 82, 78), (77, 83, 82), (82, 79, 81), (84, 82, 83), (84, 85, 86), (79, 86, 87), (88, 87, 89), (79, 87, 88), (84, 79, 82), (84, 86, 79), (81, 79, 80), (85, 43, 44), (84, 43, 85), (85, 44, 53), (53, 44, 45), (85, 55, 86), (85, 53, 55), (60, 86, 85), (44, 60, 85), (46, 44, 15), (59, 46, 90), (91, 59, 90), (58, 57, 91), (57, 59, 91), (59, 60, 44), (59, 44, 46), (60, 68, 87), (60, 87, 86), (90, 47, 51), (46, 47, 90), (91, 51, 49), (91, 90, 51), (58, 49, 48), (58, 91, 49), (87, 66, 89), (68, 66, 87), (89, 64, 88), (66, 64, 89), (88, 62, 79), (64, 62, 88), (53, 92, 93), (53, 94, 92), (92, 94, 95), (95, 94, 96), (94, 97, 96), (94, 98, 97), (94, 99, 98), (97, 100, 101), (97, 98, 100), (101, 102, 103), (100, 102, 101), (104, 103, 105), (103, 102, 105), (106, 104, 107), (104, 105, 107), (96, 106, 108), (108, 106, 107), (109, 108, 110), (96, 108, 109), (108, 2, 110), (110, 2, 21), (107, 4, 108), (108, 4, 2), (19, 107, 105), (19, 4, 107), (6, 105, 102), (6, 19, 105), (9, 102, 100), (9, 6, 102), (11, 100, 98), (11, 9, 100), (18, 98, 99), (18, 11, 98), (111, 13, 99), (99, 13, 18), (53, 99, 94), (53, 111, 99), (53, 45, 111), (45, 17, 111), (111, 17, 13), (109, 95, 96), (109, 112, 95), (113, 95, 112), (113, 112, 114), (115, 116, 117), (118, 115, 117), (119, 120, 118), (121, 122, 119), (123, 124, 121), (125, 124, 123), (92, 126, 125), (92, 127, 126), (125, 126, 124), (124, 122, 121), (122, 120, 119), (120, 128, 118), (128, 115, 118), (115, 129, 116), (129, 130, 113), (130, 131, 95), (130, 95, 113), (129, 113, 116), (132, 117, 133), (133, 117, 116), (134, 114, 135), (136, 133, 134), (137, 138, 136), (139, 138, 137), (140, 141, 139), (142, 143, 140), (144, 142, 145), (146, 145, 147), (144, 145, 146), (148, 143, 142), (144, 148, 142), (143, 141, 140), (141, 138, 139), (136, 132, 133), (138, 132, 136), (134, 133, 114), (135, 112, 149), (135, 114, 112), (134, 135, 130), (134, 130, 129), (135, 149, 130), (130, 149, 131), (147, 131, 149), (150, 147, 112), (151, 150, 112), (109, 151, 112), (109, 152, 151), (76, 153, 152), (152, 153, 151), (76, 154, 74), (76, 152, 154), (154, 152, 109), (153, 75, 155), (76, 75, 153), (155, 75, 150), (75, 156, 150), (153, 155, 151), (155, 150, 151), (73, 156, 75), (157, 156, 73), (72, 157, 73), (72, 158, 157), (72, 159, 158), (72, 160, 159), (159, 161, 158), (160, 162, 161), (160, 161, 159), (63, 162, 160), (65, 163, 63), (163, 162, 63), (63, 160, 72), (70, 163, 65), (164, 163, 70), (67, 164, 70), (165, 164, 67), (69, 165, 67), (93, 165, 69), (56, 93, 69), (55, 93, 56), (146, 165, 93), (146, 93, 92), (144, 146, 125), (125, 146, 92), (148, 144, 125), (148, 125, 123), (143, 148, 123), (143, 123, 121), (143, 121, 141), (141, 121, 119), (141, 119, 138), (138, 119, 118), (138, 118, 132), (132, 118, 117), (146, 92, 147), (147, 92, 127), (150, 146, 147), (150, 156, 146), (156, 163, 146), (163, 164, 146), (146, 164, 165), (156, 161, 163), (162, 163, 161), (157, 161, 156), (158, 161, 157), (147, 127, 131), (126, 127, 147), (126, 147, 145), (124, 145, 142), (124, 126, 145), (140, 122, 142), (142, 122, 124), (139, 120, 140), (140, 120, 122), (137, 128, 139), (139, 128, 120), (136, 115, 137), (137, 115, 128), (134, 129, 136), (136, 129, 115), (112, 131, 95), (149, 131, 112), (116, 114, 133), (116, 113, 114), (96, 97, 106), (97, 104, 106), (97, 103, 104), (97, 101, 103), (166, 20, 21), (167, 166, 21), (168, 169, 167), (170, 171, 168), (172, 171, 170), (173, 174, 172), (173, 175, 176), (175, 177, 178), (177, 179, 178), (179, 180, 181), (181, 180, 182), (182, 16, 14), (181, 182, 14), (178, 179, 181), (175, 178, 176), (173, 176, 174), (172, 174, 183), (172, 183, 171), (171, 169, 168), (169, 166, 167), (184, 21, 167), (110, 21, 184), (185, 167, 168), (184, 167, 185), (186, 168, 170), (185, 168, 186), (187, 170, 172), (187, 186, 170), (188, 172, 173), (188, 187, 172), (189, 173, 175), (189, 188, 173), (190, 175, 177), (190, 189, 175), (191, 177, 179), (190, 177, 191), (192, 179, 180), (191, 179, 192), (193, 16, 43), (192, 182, 193), (192, 180, 182), (193, 182, 16), (194, 193, 84), (84, 193, 43), (195, 196, 197), (198, 195, 199), (198, 199, 200), (201, 195, 198), (194, 84, 201), (202, 84, 83), (195, 202, 196), (201, 84, 195), (195, 84, 202), (195, 197, 203), (203, 197, 204), (199, 195, 205), (205, 195, 203), (200, 199, 206), (206, 199, 205), (198, 200, 207), (207, 200, 206), (201, 198, 207), (208, 201, 207), (209, 193, 208), (210, 211, 209), (212, 213, 210), (213, 211, 210), (211, 214, 209), (209, 182, 193), (209, 214, 182), (193, 194, 208), (194, 201, 208), (215, 216, 217), (218, 217, 77), (219, 77, 74), (219, 74, 220), (218, 77, 219), (218, 215, 217), (221, 216, 215), (222, 203, 221), (223, 205, 222), (224, 205, 223), (225, 206, 224), (226, 207, 225), (227, 208, 226), (226, 208, 207), (225, 207, 206), (224, 206, 205), (205, 203, 222), (221, 204, 216), (203, 204, 221), (216, 202, 217), (196, 202, 216), (217, 83, 77), (217, 202, 83), (197, 196, 216), (197, 216, 204), (74, 228, 220), (74, 154, 228), (229, 230, 220), (229, 220, 228), (231, 232, 230), (231, 230, 229), (233, 219, 232), (233, 232, 231), (234, 218, 219), (234, 219, 233), (235, 215, 218), (234, 235, 218), (235, 236, 215), (215, 236, 221), (222, 237, 238), (221, 236, 222), (222, 236, 237), (223, 222, 239), (239, 222, 238), (224, 223, 240), (240, 223, 239), (225, 224, 241), (241, 224, 240), (226, 225, 242), (242, 225, 241), (243, 227, 192), (227, 226, 242), (227, 242, 244), (192, 227, 244), (245, 192, 180), (243, 245, 246), (247, 243, 246), (248, 249, 247), (249, 243, 247), (243, 192, 245), (243, 209, 208), (243, 208, 227), (243, 210, 209), (249, 210, 243), (249, 212, 210), (249, 248, 212), (248, 213, 212), (248, 247, 213), (247, 211, 213), (247, 246, 211), (246, 214, 211), (245, 214, 246), (245, 182, 214), (180, 182, 245), (244, 194, 201), (244, 201, 242), (194, 192, 193), (244, 192, 194), (244, 191, 192), (250, 191, 244), (190, 191, 250), (250, 244, 251), (251, 244, 241), (251, 241, 252), (241, 240, 252), (240, 239, 252), (239, 238, 252), (252, 238, 233), (252, 233, 231), (252, 231, 253), (253, 231, 254), (254, 231, 229), (254, 229, 109), (255, 254, 109), (256, 255, 109), (256, 250, 255), (257, 250, 256), (258, 257, 256), (259, 257, 258), (260, 257, 259), (261, 257, 260), (188, 261, 260), (188, 260, 187), (189, 257, 261), (188, 189, 261), (257, 190, 250), (189, 190, 257), (187, 260, 259), (187, 259, 186), (186, 259, 258), (186, 258, 185), (185, 258, 256), (185, 256, 184), (109, 110, 256), (256, 110, 184), (250, 251, 255), (262, 263, 255), (262, 255, 264), (265, 263, 262), (266, 267, 265), (268, 269, 266), (270, 269, 268), (271, 272, 270), (273, 274, 271), (275, 273, 276), (251, 276, 277), (275, 276, 251), (278, 274, 273), (275, 278, 273), (274, 272, 271), (272, 269, 270), (266, 279, 267), (269, 279, 266), (265, 267, 263), (280, 254, 255), (280, 255, 263), (281, 282, 254), (281, 254, 280), (283, 280, 284), (285, 284, 286), (287, 285, 286), (288, 289, 287), (290, 291, 288), (292, 293, 290), (294, 293, 292), (252, 295, 294), (252, 253, 295), (294, 295, 293), (293, 291, 290), (291, 289, 288), (289, 296, 287), (296, 285, 287), (285, 283, 284), (283, 281, 280), (264, 253, 282), (277, 253, 264), (255, 282, 254), (264, 282, 255), (281, 264, 282), (262, 264, 281), (265, 262, 281), (265, 281, 283), (265, 283, 266), (266, 283, 285), (266, 285, 268), (268, 285, 296), (268, 296, 270), (270, 296, 289), (270, 289, 271), (271, 289, 291), (271, 291, 273), (273, 291, 293), (293, 276, 273), (293, 295, 276), (295, 253, 277), (295, 277, 276), (251, 252, 277), (277, 252, 253), (294, 251, 252), (275, 251, 294), (278, 275, 294), (278, 294, 292), (274, 278, 292), (274, 292, 290), (274, 290, 272), (272, 290, 288), (272, 288, 269), (269, 288, 287), (269, 287, 279), (279, 287, 286), (279, 286, 267), (267, 286, 284), (284, 263, 267), (284, 280, 263), (229, 228, 109), (228, 154, 109), (238, 297, 233), (238, 237, 297), (297, 237, 298), (237, 236, 298), (297, 298, 235), (297, 235, 234), (297, 234, 233), (232, 220, 230), (219, 220, 232), (36, 181, 14), (299, 181, 36), (299, 300, 301), (299, 36, 29), (299, 29, 300), (302, 301, 303), (302, 299, 301), (304, 305, 306), (307, 305, 304), (308, 27, 307), (308, 309, 301), (309, 303, 301), (308, 301, 300), (300, 29, 27), (308, 300, 27), (307, 27, 305), (310, 304, 306), (310, 306, 311), (312, 304, 310), (312, 307, 304), (312, 171, 183), (312, 310, 171), (313, 183, 174), (313, 312, 183), (314, 174, 176), (314, 313, 174), (302, 176, 178), (314, 176, 302), (299, 178, 181), (302, 178, 299), (314, 303, 309), (314, 302, 303), (313, 309, 308), (313, 314, 309), (313, 307, 312), (313, 308, 307), (310, 169, 171), (310, 311, 169), (311, 166, 169), (315, 166, 311), (311, 306, 305), (311, 305, 315), (27, 315, 305), (27, 26, 315), (315, 20, 166), (26, 20, 315)])
me_g_48a814b1_e51f_41e1_b2d6_94a860327691_61ff728c_c666_4493_a76c.polygons.foreach_set('use_smooth', [True] * 647)
me_g_48a814b1_e51f_41e1_b2d6_94a860327691_61ff728c_c666_4493_a76c.materials.append(mat_kepala)
me_g_48a814b1_e51f_41e1_b2d6_94a860327691_61ff728c_c666_4493_a76c.use_remesh_fix_poles = True
me_g_48a814b1_e51f_41e1_b2d6_94a860327691_61ff728c_c666_4493_a76c.use_remesh_preserve_attributes = False
me_g_48a814b1_e51f_41e1_b2d6_94a860327691_61ff728c_c666_4493_a76c.update()

# ---- objects
ob_badan = bpy.data.objects.new('badan', me_g_48a814b1_e51f_41e1_b2d6_94a860327691_3614c7da_fe98_4ba6_bece)
ob_roda = bpy.data.objects.new('roda', me_g_48a814b1_e51f_41e1_b2d6_94a860327691_4242591e_98e6_4807_a7b6)
ob_kepala = bpy.data.objects.new('kepala', me_g_48a814b1_e51f_41e1_b2d6_94a860327691_61ff728c_c666_4493_a76c)

# ---- transforms, parenting, visibility, modifiers, constraints
ob_badan.location = (0.0, 0.0, 0.0)
ob_badan.scale = (1.738, 1.738, 1.738)
_m = ob_badan.modifiers.new('Auto Smooth', 'NODES')
_m.node_group = ng_auto_smooth
_gi = [s.identifier for s in ng_auto_smooth.interface.items_tree if s.item_type == 'SOCKET' and s.in_out == 'INPUT']
_m[_gi[1]] = 0.5236  # Angle
ob_roda.location = (0.0, 0.0, 0.0)
ob_roda.scale = (1.738, 1.738, 1.738)
_m = ob_roda.modifiers.new('Auto Smooth', 'NODES')
_m.node_group = ng_auto_smooth
_gi = [s.identifier for s in ng_auto_smooth.interface.items_tree if s.item_type == 'SOCKET' and s.in_out == 'INPUT']
_m[_gi[1]] = 0.5236  # Angle
ob_kepala.location = (0.0, 0.0, 0.0)
ob_kepala.scale = (1.738, 1.738, 1.738)
_m = ob_kepala.modifiers.new('Auto Smooth', 'NODES')
_m.node_group = ng_auto_smooth
_gi = [s.identifier for s in ng_auto_smooth.interface.items_tree if s.item_type == 'SOCKET' and s.in_out == 'INPUT']
_m[_gi[1]] = 0.5236  # Angle

# ---- collection membership
col_collection.objects.link(ob_badan)
col_collection.objects.link(ob_roda)
col_collection.objects.link(ob_kepala)

# ---- scene / render settings (as saved in the file)
scene.frame_start = 1; scene.frame_end = 250; scene.frame_set(1)
scene.render.engine = 'CYCLES'
scene.cycles.sampling_pattern = 'TABULATED_SOBOL'
scene.cycles.use_light_tree = False
scene.view_settings.view_transform = 'Filmic'
bpy.context.view_layer.update()

# ---- added for rendering (the .blend has no active camera and no usable light): camera, sun
cam_auto = bpy.data.cameras.new('AutoCamera')
cam_auto.lens = 50.0
cam_auto.sensor_width = 36.0
cam_auto.clip_end = 1000.0
ob_auto_camera = bpy.data.objects.new('AutoCamera', cam_auto)
scene.collection.objects.link(ob_auto_camera)
ob_auto_camera.location = (2.07581, -2.65151, 2.33849)
ob_auto_camera.rotation_euler = (1.09748, -7.21219e-08, 0.694738)
scene.camera = ob_auto_camera
light_auto_sun = bpy.data.lights.new('AutoSun', 'SUN')
light_auto_sun.energy = 3.0
light_auto_sun.angle = 0.0523599
ob_auto_sun = bpy.data.objects.new('AutoSun', light_auto_sun)
scene.collection.objects.link(ob_auto_sun)
ob_auto_sun.rotation_euler = (0.872665, 0.174533, 0.523599)
bpy.context.view_layer.update()
